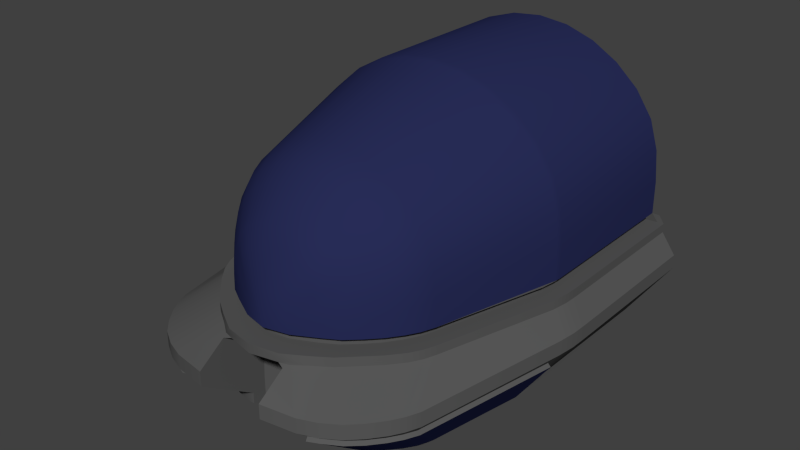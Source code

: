 # Source: Cockpit.blend  (saved by Blender 2.79.0; exported with 4.5.12 LTS)
import bpy
from mathutils import Matrix  # noqa: F401  (used for matrix-valued properties, if any)

bpy.ops.wm.read_factory_settings(use_empty=True)
scene = bpy.context.scene
scene.name = 'Scene'

# ---- collections
col_collection_1 = bpy.data.collections.new('Collection 1'); scene.collection.children.link(col_collection_1)

# ---- materials (node trees are filled in below, after node groups)
mat_body = bpy.data.materials.new('Body')
mat_body.alpha_threshold = 0.0
mat_body.use_transparent_shadow = False
mat_body.diffuse_color = (0.1, 0.1, 0.1, 1.0)
mat_body.specular_color = (0.0, 0.0, 0.0)
mat_body.roughness = 0.5
mat_canopy = bpy.data.materials.new('Canopy')
mat_canopy.alpha_threshold = 0.0
mat_canopy.use_transparent_shadow = False
mat_canopy.diffuse_color = (0.02078, 0.02547, 0.09463, 1.0)
mat_canopy.roughness = 0.5
mat_canopy.specular_intensity = 1.0

# ---- material node trees

# ---- world
world_world = bpy.data.worlds.new('World'); scene.world = world_world
world_world.color = (0.05088, 0.05088, 0.05088)
world_world.use_sun_shadow = False
world_world.sun_shadow_jitter_overblur = 0.0
world_world.cycles.sampling_method = 'NONE'
world_world.cycles.sample_map_resolution = 256

# ---- meshes
me_cube_001 = bpy.data.meshes.new('Cube.001')
me_cube_001.from_pydata([(-0.4948, -2.921e-06, 2.57), (-0.3857, -2.921e-06, 2.701), (-0.2433, -2.936e-06, 2.808), (-0.124, -2.936e-06, 2.872), (-0.5547, -2.921e-06, 2.444), (-0.7297, -2.874e-06, 1.721), (-0.5499, -0.03886, 2.616), (-0.4177, -0.03886, 2.76), (-0.2537, -0.03886, 2.893), (-0.1459, -0.03886, 2.957), (-0.6061, -0.03886, 2.494), (-0.7969, -0.03886, 1.721), (-0.5499, -0.0856, 2.616), (-0.4177, -0.0856, 2.76), (-0.2537, -0.0856, 2.893), (-0.6061, -0.0856, 2.494), (-0.7969, -0.0856, 1.721), (-0.1771, -0.1911, 3.109), (-0.6492, -0.1911, 2.859), (-0.528, -0.1911, 2.994), (-0.3511, -0.1952, 3.078), (-0.7129, -0.1911, 2.73), (-0.8729, -0.1911, 1.759), (-0.6253, -0.2953, 2.843), (-0.5091, -0.2932, 2.969), (-0.3737, -0.2969, 3.037), (-0.6886, -0.2987, 2.723), (-0.8729, -0.2663, 1.759), (-0.2037, -0.5148, 2.823), (-0.4928, -0.5642, 2.615), (-0.3957, -0.5418, 2.75), (-0.7969, -0.03886, 0.9083), (-0.7969, -0.0856, 0.9083), (-0.8729, -0.1911, 0.9083), (-0.8729, -0.2663, 0.9083), (-0.7297, -2.831e-06, 0.9083), (-0.7687, 0.000153, 0.9083), (-0.5475, -0.5791, 2.486), (-0.6359, -0.615, 1.759), (-0.6359, -0.6265, 0.9083), (-0.1771, -0.5148, 2.823), (-0.1771, -0.5409, 2.75), (-0.122, -0.5791, 2.27), (-0.124, -0.5661, 2.62), (-0.5071, -0.6265, 0.9083), (-0.5343, -0.615, 1.906), (-0.05417, -0.4286, 2.222), (-0.05417, -0.4286, 2.643), (-0.05417, -0.1857, 2.643), (-0.1399, -0.0856, 2.954), (-0.1668, -0.07022, 2.952), (-0.1919, -0.0856, 2.939), (-0.1771, -0.09222, 2.968), (-0.122, -0.1719, 2.651), (-0.08486, -0.165, 2.633), (-0.1399, -0.0856, 2.735), (-0.4722, -0.4024, 0.9083), (-0.5071, -0.421, 0.9083), (-0.08233, -0.4024, 2.27), (-0.122, -0.421, 2.27), (-0.08359, -0.4024, 2.615), (-0.122, -0.421, 2.632), (-0.5343, -0.421, 1.906), (-0.4993, -0.4024, 1.902), (-0.7276, -2.879e-06, 1.798), (-0.7941, -0.03886, 1.8), (-0.7941, -0.0856, 1.8), (-0.8714, -0.1911, 1.846), (-0.8714, -0.2663, 1.846), (-0.6375, -0.6139, 1.836), (-0.5295, -9.712e-05, 2.51), (-0.5828, -0.03895, 2.558), (-0.5828, -0.0857, 2.558), (-0.6858, -0.1912, 2.797), (-0.661, -0.2967, 2.785), (-0.5249, -0.5702, 2.553), (-0.4443, -2.921e-06, 2.639), (-0.4879, -0.03886, 2.692), (-0.4879, -0.0856, 2.692), (-0.5926, -0.1911, 2.931), (-0.5703, -0.2943, 2.911), (-0.4483, -0.5538, 2.687), (-0.3192, -2.929e-06, 2.763), (-0.3405, -0.03886, 2.835), (-0.3405, -0.0856, 2.835), (-0.4443, -0.1932, 3.044), (-0.4308, -0.2936, 3.015), (-0.3044, -0.5285, 2.795), (-0.5475, -0.5561, 2.486), (-0.6359, -0.592, 1.759), (-0.4191, -0.4794, 2.771), (-0.4928, -0.5371, 2.615), (-0.2595, -0.4473, 2.839), (-0.6359, -0.6035, 0.9083), (-0.6375, -0.5909, 1.836), (-0.552, -0.5172, 2.561), (-0.4758, -0.4948, 2.7), (-0.3204, -0.4604, 2.823), (-0.4624, -0.04407, 2.551), (-0.3533, -0.04407, 2.683), (-0.2109, -0.04407, 2.789), (-0.09166, -0.04407, 2.845), (-0.5223, -0.04407, 2.425), (-0.6973, -0.04407, 1.721), (-0.6973, -0.04407, 0.9083), (-0.6952, -0.04407, 1.798), (-0.4971, -0.04416, 2.491), (-0.412, -0.04407, 2.621), (-0.2869, -0.04407, 2.744), (-0.4624, -0.01136, 2.551), (-0.4723, -2.921e-06, 2.557), (-0.3533, -0.01136, 2.683), (-0.3632, -2.921e-06, 2.688), (-0.2109, -0.01136, 2.789), (-0.2208, -2.936e-06, 2.795), (-0.09166, -0.01136, 2.845), (-0.09963, -2.935e-06, 2.852), (-0.5223, -0.01136, 2.425), (-0.5322, -2.921e-06, 2.431), (-0.7087, -2.874e-06, 1.721), (-0.6973, -0.01136, 1.721), (-0.6973, -0.01136, 0.9083), (-0.7087, -2.831e-06, 0.9083), (-0.6952, -0.01136, 1.798), (-0.7066, -2.879e-06, 1.798), (-0.507, -9.712e-05, 2.497), (-0.4971, -0.01146, 2.491), (-0.4218, -2.921e-06, 2.627), (-0.412, -0.01136, 2.621), (-0.2968, -2.929e-06, 2.75), (-0.2869, -0.01136, 2.744), (-0.715, -2.883e-06, 1.883), (-0.7809, -0.03886, 1.887), (-0.7809, -0.0856, 1.887), (-0.8595, -0.1911, 1.941), (-0.8281, -0.2996, 1.979), (-0.6284, -0.6125, 1.921), (-0.6464, -0.5537, 1.963), (-0.6826, -0.04407, 1.882), (-0.694, -2.883e-06, 1.882), (-0.6826, -0.01136, 1.882), (-0.1771, -0.4578, 2.823), (-0.1771, -0.2663, 3.109), (-0.177, -0.1059, 2.944), (-0.1771, -0.1059, 2.736), (-0.1771, -0.4024, 2.75), (-0.05417, -0.3176, 2.222), (-0.05417, -0.2997, 2.236), (-0.5926, -0.2663, 2.931), (-0.528, -0.2663, 2.994), (-0.4443, -0.2683, 3.044), (-0.3511, -0.2703, 3.078), (-0.6858, -0.2664, 2.797), (-0.6492, -0.2663, 2.859), (-0.7129, -0.2663, 2.73), (-0.2037, -0.4672, 2.823), (-0.3044, -0.4854, 2.795), (-0.4483, -0.5221, 2.687), (-0.3957, -0.5062, 2.75), (-0.5249, -0.5472, 2.553), (-0.5204, -0.5087, 2.626), (-0.6284, -0.5894, 1.921), (-0.573, -0.524, 2.489), (-0.8595, -0.2663, 1.941), (-0.5897, -0.5369, 2.493), (-0.7044, -0.3123, 2.728), (-0.533, -0.5238, 2.634), (-0.6374, -0.3107, 2.852), (-0.5163, -0.3097, 2.981), (-0.4269, -0.4959, 2.783), (-0.6748, -0.3115, 2.793), (-0.5665, -0.5316, 2.568), (-0.5807, -0.3102, 2.921), (-0.4867, -0.5105, 2.71), (-0.4348, -0.3107, 3.027), (-0.3243, -0.4775, 2.836), (-0.3763, -0.3143, 3.05), (-0.2622, -0.4646, 2.851), (-0.6638, -0.5662, 1.967), (-0.8455, -0.3121, 1.983), (0.4948, -2.921e-06, 2.57), (0.3857, -2.921e-06, 2.701), (0.2433, -2.936e-06, 2.808), (0.124, -2.936e-06, 2.872), (0.0, -2.936e-06, 2.901), (0.5547, -2.921e-06, 2.444), (0.7297, -2.874e-06, 1.721), (0.5499, -0.03886, 2.616), (0.4177, -0.03886, 2.76), (0.2537, -0.03886, 2.893), (0.1459, -0.03886, 2.957), (0.6061, -0.03886, 2.494), (0.7969, -0.03886, 1.721), (0.5499, -0.0856, 2.616), (0.4177, -0.0856, 2.76), (0.2537, -0.0856, 2.893), (0.6061, -0.0856, 2.494), (0.7969, -0.0856, 1.721), (0.1771, -0.1911, 3.109), (0.0, -0.0856, 2.985), (0.0, -0.03886, 2.985), (0.6492, -0.1911, 2.859), (0.528, -0.1911, 2.994), (0.3511, -0.1952, 3.078), (0.7129, -0.1911, 2.73), (0.8729, -0.1911, 1.759), (0.6253, -0.2953, 2.843), (0.5091, -0.2932, 2.969), (0.3737, -0.2969, 3.037), (0.6886, -0.2987, 2.723), (0.8729, -0.2663, 1.759), (0.2037, -0.5148, 2.823), (0.4928, -0.5642, 2.615), (0.3957, -0.5418, 2.75), (0.7969, -0.03886, 0.9083), (0.7969, -0.0856, 0.9083), (0.8729, -0.1911, 0.9083), (0.8729, -0.2663, 0.9083), (0.7297, -2.831e-06, 0.9083), (0.7687, 0.000153, 0.9083), (0.5475, -0.5791, 2.486), (0.6359, -0.615, 1.759), (0.6359, -0.6265, 0.9083), (0.1771, -0.5148, 2.823), (0.1771, -0.5409, 2.75), (0.122, -0.5791, 2.27), (0.124, -0.5661, 2.62), (0.5071, -0.6265, 0.9083), (0.5343, -0.615, 1.906), (0.0, -0.0856, 2.735), (0.0, -0.4024, 0.9083), (0.0, -0.165, 2.633), (0.0, -0.4024, 2.615), (0.05417, -0.4286, 2.222), (0.05417, -0.4286, 2.643), (0.05417, -0.1857, 2.643), (0.0, -0.4286, 2.222), (0.0, -0.1857, 2.643), (0.1399, -0.0856, 2.954), (0.1668, -0.07022, 2.952), (0.1919, -0.0856, 2.939), (0.1771, -0.09222, 2.968), (0.122, -0.1719, 2.651), (0.08486, -0.165, 2.633), (0.1399, -0.0856, 2.735), (0.4722, -0.4024, 0.9083), (0.5071, -0.421, 0.9083), (0.08233, -0.4024, 2.27), (0.122, -0.421, 2.27), (0.08359, -0.4024, 2.615), (0.122, -0.421, 2.632), (0.5343, -0.421, 1.906), (0.4993, -0.4024, 1.902), (0.7276, -2.879e-06, 1.798), (0.7941, -0.03886, 1.8), (0.7941, -0.0856, 1.8), (0.8714, -0.1911, 1.846), (0.8714, -0.2663, 1.846), (0.6375, -0.6139, 1.836), (0.5295, -9.712e-05, 2.51), (0.5828, -0.03895, 2.558), (0.5828, -0.0857, 2.558), (0.6858, -0.1912, 2.797), (0.661, -0.2967, 2.785), (0.5249, -0.5702, 2.553), (0.4443, -2.921e-06, 2.639), (0.4879, -0.03886, 2.692), (0.4879, -0.0856, 2.692), (0.5926, -0.1911, 2.931), (0.5703, -0.2943, 2.911), (0.4483, -0.5538, 2.687), (0.3192, -2.929e-06, 2.763), (0.3405, -0.03886, 2.835), (0.3405, -0.0856, 2.835), (0.4443, -0.1932, 3.044), (0.4308, -0.2936, 3.015), (0.3044, -0.5285, 2.795), (0.5475, -0.5561, 2.486), (0.6359, -0.592, 1.759), (0.4191, -0.4794, 2.771), (0.4928, -0.5371, 2.615), (0.2595, -0.4473, 2.839), (0.6359, -0.6035, 0.9083), (0.6375, -0.5909, 1.836), (0.552, -0.5172, 2.561), (0.4758, -0.4948, 2.7), (0.3204, -0.4604, 2.823), (0.4624, -0.04407, 2.551), (0.3533, -0.04407, 2.683), (0.2109, -0.04407, 2.789), (0.09166, -0.04407, 2.845), (0.0, -0.04407, 2.86), (0.5223, -0.04407, 2.425), (0.6973, -0.04407, 1.721), (0.6973, -0.04407, 0.9083), (0.6952, -0.04407, 1.798), (0.4971, -0.04416, 2.491), (0.412, -0.04407, 2.621), (0.2869, -0.04407, 2.744), (0.4624, -0.01136, 2.551), (0.4723, -2.921e-06, 2.557), (0.3533, -0.01136, 2.683), (0.3632, -2.921e-06, 2.688), (0.2109, -0.01136, 2.789), (0.2208, -2.936e-06, 2.795), (0.09166, -0.01136, 2.845), (0.09963, -2.935e-06, 2.852), (0.0, -2.935e-06, 2.868), (0.0, -0.01136, 2.86), (0.5223, -0.01136, 2.425), (0.5322, -2.921e-06, 2.431), (0.7087, -2.874e-06, 1.721), (0.6973, -0.01136, 1.721), (0.6973, -0.01136, 0.9083), (0.7087, -2.831e-06, 0.9083), (0.6952, -0.01136, 1.798), (0.7066, -2.879e-06, 1.798), (0.507, -9.712e-05, 2.497), (0.4971, -0.01146, 2.491), (0.4218, -2.921e-06, 2.627), (0.412, -0.01136, 2.621), (0.2968, -2.929e-06, 2.75), (0.2869, -0.01136, 2.744), (0.715, -2.883e-06, 1.883), (0.7809, -0.03886, 1.887), (0.7809, -0.0856, 1.887), (0.8595, -0.1911, 1.941), (0.8281, -0.2996, 1.979), (0.6284, -0.6125, 1.921), (0.6464, -0.5537, 1.963), (0.6826, -0.04407, 1.882), (0.694, -2.883e-06, 1.882), (0.6826, -0.01136, 1.882), (0.1771, -0.4578, 2.823), (0.1771, -0.2663, 3.109), (0.177, -0.1059, 2.944), (0.1771, -0.1059, 2.736), (0.1771, -0.4024, 2.75), (0.05417, -0.3176, 2.222), (0.05417, -0.2997, 2.236), (0.0, -0.2997, 2.236), (0.0, -0.3176, 2.222), (0.5926, -0.2663, 2.931), (0.528, -0.2663, 2.994), (0.4443, -0.2683, 3.044), (0.3511, -0.2703, 3.078), (0.6858, -0.2664, 2.797), (0.6492, -0.2663, 2.859), (0.7129, -0.2663, 2.73), (0.2037, -0.4672, 2.823), (0.3044, -0.4854, 2.795), (0.4483, -0.5221, 2.687), (0.3957, -0.5062, 2.75), (0.5249, -0.5472, 2.553), (0.5204, -0.5087, 2.626), (0.6284, -0.5894, 1.921), (0.573, -0.524, 2.489), (0.8595, -0.2663, 1.941), (0.5897, -0.5369, 2.493), (0.7044, -0.3123, 2.728), (0.533, -0.5238, 2.634), (0.6374, -0.3107, 2.852), (0.5163, -0.3097, 2.981), (0.4269, -0.4959, 2.783), (0.6748, -0.3115, 2.793), (0.5665, -0.5316, 2.568), (0.5807, -0.3102, 2.921), (0.4867, -0.5105, 2.71), (0.4348, -0.3107, 3.027), (0.3243, -0.4775, 2.836), (0.3763, -0.3143, 3.05), (0.2622, -0.4646, 2.851), (0.6638, -0.5662, 1.967), (0.8455, -0.3121, 1.983)], [], [(11, 103, 105, 65), (138, 102, 10, 132), (132, 10, 15, 133), (16, 32, 31, 11), (102, 106, 71, 10), (6, 71, 106, 98), (98, 107, 77, 6), (7, 77, 107, 99), (22, 33, 32, 16), (66, 67, 22, 16), (83, 8, 14, 84), (71, 6, 12, 72), (77, 7, 13, 78), (84, 14, 20, 85), (89, 93, 34, 27), (72, 12, 18, 73), (8, 9, 50, 51, 14), (78, 13, 19, 79), (27, 34, 33, 22), (20, 17, 142, 151), (148, 153, 18, 79), (67, 68, 27, 22), (157, 81, 29, 91), (52, 51, 49), (150, 149, 19, 85), (152, 154, 21, 73), (156, 87, 30, 158), (159, 75, 37, 88), (161, 88, 37, 136), (9, 200, 199, 49, 50), (41, 81, 30, 87), (155, 141, 40, 28), (31, 32, 35, 36), (29, 81, 41, 43), (136, 37, 42, 45), (29, 43, 42), (49, 143, 52), (87, 28, 40, 41), (42, 59, 62, 45), (44, 39, 38, 45), (45, 62, 57, 44), (40, 141, 145, 41), (58, 60, 232, 230), (144, 53, 61, 145), (230, 56, 63, 58), (54, 231, 232, 60), (340, 147, 48, 237), (146, 46, 47, 48, 147), (142, 17, 52, 143), (43, 61, 59, 42), (62, 63, 56, 57), (49, 199, 229, 55), (41, 145, 61, 43), (60, 61, 53, 54), (14, 51, 52, 17, 20), (50, 49, 51), (59, 58, 63, 62), (89, 94, 69, 38), (134, 163, 68, 67), (133, 134, 67, 66), (11, 65, 66, 16), (99, 108, 83, 7), (91, 29, 75, 159), (153, 152, 73, 18), (15, 72, 73, 21), (10, 71, 72, 15), (8, 83, 108, 100), (158, 30, 81, 157), (149, 148, 79, 19), (12, 78, 79, 18), (6, 77, 78, 12), (9, 8, 100, 101), (155, 28, 87, 156), (151, 150, 85, 20), (13, 84, 85, 19), (7, 83, 84, 13), (200, 9, 101, 291), (92, 177, 176, 25), (160, 166, 173, 96), (86, 174, 168, 24), (27, 68, 94, 89), (90, 169, 175, 97), (80, 172, 167, 23), (162, 164, 171, 95), (74, 170, 165, 26), (151, 142, 141, 155), (38, 39, 93, 89), (144, 55, 54, 53), (61, 60, 58, 59), (0, 110, 125, 70), (308, 291, 101, 115), (1, 112, 127, 76), (130, 108, 99, 111), (131, 4, 118, 139), (126, 106, 102, 117), (123, 105, 103, 120), (115, 101, 100, 113), (120, 103, 104, 121), (2, 114, 129, 82), (128, 107, 98, 109), (3, 184, 307, 116), (111, 99, 107, 128), (5, 119, 122, 35), (140, 138, 105, 123), (113, 100, 108, 130), (1, 82, 129, 112), (4, 70, 125, 118), (0, 76, 127, 110), (2, 3, 116, 114), (64, 124, 119, 5), (104, 103, 11, 31), (128, 127, 112, 111), (130, 129, 114, 113), (113, 114, 116, 115), (115, 116, 307, 308), (126, 125, 110, 109), (124, 123, 120, 119), (119, 120, 121, 122), (139, 140, 123, 124), (117, 118, 125, 126), (109, 110, 127, 128), (111, 112, 129, 130), (109, 98, 106, 126), (118, 117, 140, 139), (117, 102, 138, 140), (64, 131, 139, 124), (68, 163, 161, 94), (15, 21, 134, 133), (21, 154, 163, 134), (94, 161, 136, 69), (65, 132, 133, 66), (105, 138, 132, 65), (45, 38, 69, 136), (143, 49, 55, 144), (145, 141, 142, 143, 144), (37, 75, 29, 42), (340, 341, 146, 147), (341, 236, 46, 146), (54, 55, 229, 231), (80, 148, 149, 24), (86, 150, 151, 25), (74, 152, 153, 23), (26, 154, 152, 74), (23, 153, 148, 80), (24, 149, 150, 86), (25, 151, 155, 92), (92, 155, 156, 97), (90, 158, 157, 96), (160, 91, 159, 95), (162, 88, 161, 137), (95, 159, 88, 162), (97, 156, 158, 90), (96, 157, 91, 160), (135, 163, 154, 26), (137, 161, 163, 135), (26, 165, 179, 135), (97, 175, 177, 92), (24, 168, 172, 80), (135, 179, 178, 137), (96, 173, 169, 90), (25, 176, 174, 86), (95, 171, 166, 160), (23, 167, 170, 74), (137, 178, 164, 162), (192, 254, 295, 293), (330, 324, 191, 292), (324, 325, 196, 191), (197, 192, 214, 215), (292, 191, 260, 296), (187, 287, 296, 260), (287, 187, 266, 297), (188, 288, 297, 266), (205, 197, 215, 216), (255, 197, 205, 256), (272, 273, 195, 189), (260, 261, 193, 187), (266, 267, 194, 188), (273, 274, 203, 195), (278, 210, 217, 282), (261, 262, 201, 193), (189, 195, 240, 239, 190), (267, 268, 202, 194), (210, 205, 216, 217), (203, 345, 334, 198), (342, 268, 201, 347), (256, 205, 210, 257), (351, 280, 212, 270), (241, 238, 240), (344, 274, 202, 343), (346, 262, 204, 348), (350, 352, 213, 276), (353, 277, 220, 264), (355, 328, 220, 277), (190, 239, 238, 199, 200), (224, 276, 213, 270), (349, 211, 223, 333), (214, 219, 218, 215), (212, 226, 224, 270), (328, 228, 225, 220), (212, 225, 226), (238, 241, 335), (276, 224, 223, 211), (225, 228, 251, 248), (227, 228, 221, 222), (228, 227, 246, 251), (223, 224, 337, 333), (247, 230, 232, 249), (336, 337, 250, 242), (230, 247, 252, 245), (243, 249, 232, 231), (340, 237, 235, 339), (338, 339, 235, 234, 233), (334, 335, 241, 198), (226, 225, 248, 250), (251, 246, 245, 252), (238, 244, 229, 199), (224, 226, 250, 337), (249, 243, 242, 250), (195, 203, 198, 241, 240), (239, 240, 238), (248, 251, 252, 247), (278, 221, 258, 283), (326, 256, 257, 357), (325, 255, 256, 326), (192, 197, 255, 254), (288, 188, 272, 298), (280, 353, 264, 212), (347, 201, 262, 346), (196, 204, 262, 261), (191, 196, 261, 260), (189, 289, 298, 272), (352, 351, 270, 213), (343, 202, 268, 342), (193, 201, 268, 267), (187, 193, 267, 266), (190, 290, 289, 189), (349, 350, 276, 211), (345, 203, 274, 344), (194, 202, 274, 273), (188, 194, 273, 272), (200, 291, 290, 190), (281, 208, 370, 371), (354, 285, 367, 360), (275, 207, 362, 368), (210, 278, 283, 257), (279, 286, 369, 363), (269, 206, 361, 366), (356, 284, 365, 358), (263, 209, 359, 364), (345, 349, 333, 334), (221, 278, 282, 222), (336, 242, 243, 244), (250, 248, 247, 249), (180, 259, 317, 300), (308, 305, 290, 291), (181, 265, 319, 302), (322, 301, 288, 298), (323, 331, 310, 185), (318, 309, 292, 296), (315, 312, 293, 295), (305, 303, 289, 290), (312, 313, 294, 293), (182, 271, 321, 304), (320, 299, 287, 297), (183, 306, 307, 184), (301, 320, 297, 288), (186, 218, 314, 311), (332, 315, 295, 330), (303, 322, 298, 289), (181, 302, 321, 271), (185, 310, 317, 259), (180, 300, 319, 265), (182, 304, 306, 183), (253, 186, 311, 316), (294, 214, 192, 293), (320, 301, 302, 319), (322, 303, 304, 321), (303, 305, 306, 304), (305, 308, 307, 306), (318, 299, 300, 317), (316, 311, 312, 315), (311, 314, 313, 312), (331, 316, 315, 332), (309, 318, 317, 310), (299, 320, 319, 300), (301, 322, 321, 302), (299, 318, 296, 287), (310, 331, 332, 309), (309, 332, 330, 292), (253, 316, 331, 323), (257, 283, 355, 357), (196, 325, 326, 204), (204, 326, 357, 348), (283, 258, 328, 355), (254, 255, 325, 324), (295, 254, 324, 330), (228, 328, 258, 221), (335, 336, 244, 238), (337, 336, 335, 334, 333), (220, 225, 212, 264), (340, 339, 338, 341), (341, 338, 233, 236), (243, 231, 229, 244), (269, 207, 343, 342), (275, 208, 345, 344), (263, 206, 347, 346), (209, 263, 346, 348), (206, 269, 342, 347), (207, 275, 344, 343), (208, 281, 349, 345), (281, 286, 350, 349), (279, 285, 351, 352), (354, 284, 353, 280), (356, 329, 355, 277), (284, 356, 277, 353), (286, 279, 352, 350), (285, 354, 280, 351), (327, 209, 348, 357), (329, 327, 357, 355), (209, 327, 373, 359), (286, 281, 371, 369), (207, 269, 366, 362), (327, 329, 372, 373), (285, 279, 363, 367), (208, 275, 368, 370), (284, 354, 360, 365), (206, 263, 364, 361), (329, 356, 358, 372)])
me_cube_001.polygons.foreach_set('use_smooth', [True] * 328)
_k = set([(0, 70), (0, 76), (1, 76), (1, 82), (2, 3), (2, 82), (3, 184), (4, 70), (4, 131), (5, 35), (5, 64), (6, 71), (6, 77), (7, 77), (7, 83), (8, 9), (8, 83), (9, 200), (10, 71), (10, 132), (11, 31), (11, 65), (12, 72), (12, 78), (13, 78), (13, 84), (14, 51), (14, 84), (15, 72), (15, 133), (16, 32), (16, 66), (17, 20), (18, 73), (18, 79), (19, 79), (19, 85), (20, 85), (21, 73), (21, 134), (22, 33), (22, 67), (23, 74), (23, 80), (24, 80), (24, 86), (25, 86), (26, 74), (26, 135), (27, 34), (27, 68), (28, 87), (29, 75), (29, 81), (30, 81), (30, 87), (35, 36), (37, 75), (37, 136), (38, 39), (38, 69), (41, 145), (43, 61), (49, 51), (49, 55), (49, 199), (53, 54), (53, 61), (53, 144), (54, 55), (54, 60), (54, 231), (55, 144), (55, 229), (56, 57), (56, 63), (57, 62), (58, 59), (58, 60), (58, 63), (59, 61), (59, 62), (60, 61), (62, 63), (64, 131), (65, 132), (66, 133), (67, 134), (68, 163), (69, 136), (88, 159), (88, 161), (89, 93), (89, 94), (90, 96), (90, 97), (91, 157), (91, 159), (92, 97), (94, 161), (95, 160), (95, 162), (96, 160), (98, 106), (98, 107), (99, 107), (99, 108), (100, 101), (100, 108), (101, 291), (102, 106), (102, 138), (103, 104), (103, 105), (105, 138), (109, 126), (109, 128), (110, 125), (110, 127), (111, 128), (111, 130), (112, 127), (112, 129), (113, 115), (113, 130), (114, 116), (114, 129), (115, 308), (116, 307), (117, 126), (117, 140), (118, 125), (118, 139), (119, 122), (119, 124), (120, 121), (120, 123), (123, 140), (124, 139), (137, 162), (141, 155), (142, 151), (143, 144), (144, 145), (146, 341), (147, 340), (148, 149), (148, 153), (149, 150), (150, 151), (152, 153), (152, 154), (154, 163), (155, 156), (156, 158), (157, 158), (164, 171), (164, 178), (165, 170), (165, 179), (166, 171), (166, 173), (167, 170), (167, 172), (168, 172), (168, 174), (169, 173), (169, 175), (174, 176), (175, 177), (180, 259), (180, 265), (181, 265), (181, 271), (182, 183), (182, 271), (183, 184), (185, 259), (185, 323), (186, 218), (186, 253), (187, 260), (187, 266), (188, 266), (188, 272), (189, 190), (189, 272), (190, 200), (191, 260), (191, 324), (192, 214), (192, 254), (193, 261), (193, 267), (194, 267), (194, 273), (195, 240), (195, 273), (196, 261), (196, 325), (197, 215), (197, 255), (198, 203), (199, 238), (201, 262), (201, 268), (202, 268), (202, 274), (203, 274), (204, 262), (204, 326), (205, 216), (205, 256), (206, 263), (206, 269), (207, 269), (207, 275), (208, 275), (209, 263), (209, 327), (210, 217), (210, 257), (211, 276), (212, 264), (212, 270), (213, 270), (213, 276), (218, 219), (220, 264), (220, 328), (221, 222), (221, 258), (224, 337), (226, 250), (229, 244), (231, 243), (238, 240), (238, 244), (242, 243), (242, 250), (242, 336), (243, 244), (243, 249), (244, 336), (245, 246), (245, 252), (246, 251), (247, 248), (247, 249), (247, 252), (248, 250), (248, 251), (249, 250), (251, 252), (253, 323), (254, 324), (255, 325), (256, 326), (257, 357), (258, 328), (277, 353), (277, 355), (278, 282), (278, 283), (279, 285), (279, 286), (280, 351), (280, 353), (281, 286), (283, 355), (284, 354), (284, 356), (285, 354), (287, 296), (287, 297), (288, 297), (288, 298), (289, 290), (289, 298), (290, 291), (292, 296), (292, 330), (293, 294), (293, 295), (295, 330), (299, 318), (299, 320), (300, 317), (300, 319), (301, 320), (301, 322), (302, 319), (302, 321), (303, 305), (303, 322), (304, 306), (304, 321), (305, 308), (306, 307), (309, 318), (309, 332), (310, 317), (310, 331), (311, 314), (311, 316), (312, 313), (312, 315), (315, 332), (316, 331), (329, 356), (333, 349), (334, 345), (335, 336), (336, 337), (338, 341), (339, 340), (342, 343), (342, 347), (343, 344), (344, 345), (346, 347), (346, 348), (348, 357), (349, 350), (350, 352), (351, 352), (358, 365), (358, 372), (359, 364), (359, 373), (360, 365), (360, 367), (361, 364), (361, 366), (362, 366), (362, 368), (363, 367), (363, 369), (368, 370), (369, 371)])
me_cube_001.attributes.new('sharp_edge', 'BOOLEAN', 'EDGE').data.foreach_set('value', [ (min(e.vertices), max(e.vertices)) in _k for e in me_cube_001.edges])
_uv = me_cube_001.uv_layers.new(name='UVMap')
_uv.uv.foreach_set('vector', [0.3183, 0.1372, 0.3309, 0.1122, 0.3513, 0.1218, 0.3378, 0.1462, 0.3739, 0.1329, 0.5127, 0.2129, 0.5015, 0.2403, 0.3592, 0.1556, 0.3592, 0.1556, 0.5015, 0.2403, 0.4937, 0.2489, 0.354, 0.1669, 0.3131, 0.149, 0.09955, 0.06713, 0.1044, 0.05465, 0.3183, 0.1372, 0.5127, 0.2129, 0.5297, 0.2268, 0.5129, 0.2533, 0.5015, 0.2403, 0.5241, 0.2661, 0.5129, 0.2533, 0.5297, 0.2268, 0.5467, 0.2427, 0.5467, 0.2427, 0.567, 0.2654, 0.5411, 0.2865, 0.5241, 0.2661, 0.5568, 0.3096, 0.5411, 0.2865, 0.567, 0.2654, 0.5848, 0.2911, 0.3072, 0.1839, 0.08614, 0.1022, 0.09955, 0.06713, 0.3131, 0.149, 0.3326, 0.1577, 0.3273, 0.1935, 0.3072, 0.1839, 0.3131, 0.149, 0.5687, 0.3391, 0.5762, 0.3711, 0.5635, 0.3722, 0.5559, 0.343, 0.5129, 0.2533, 0.5241, 0.2661, 0.5146, 0.274, 0.504, 0.261, 0.5411, 0.2865, 0.5568, 0.3096, 0.545, 0.3156, 0.531, 0.2939, 0.5559, 0.343, 0.5635, 0.3722, 0.5075, 0.3724, 0.5051, 0.3602, 0.2633, 0.2927, 0.043, 0.2456, 0.07871, 0.1222, 0.2997, 0.2019, 0.504, 0.261, 0.5146, 0.274, 0.4913, 0.3252, 0.4855, 0.3154, 0.5762, 0.3711, 0.5732, 0.4116, 0.5621, 0.4048, 0.5564, 0.3944, 0.5635, 0.3722, 0.531, 0.2939, 0.545, 0.3156, 0.5016, 0.3482, 0.4971, 0.3368, 0.2997, 0.2019, 0.07871, 0.1222, 0.08614, 0.1022, 0.3072, 0.1839, 0.5075, 0.3724, 0.5107, 0.3881, 0.504, 0.3906, 0.4989, 0.3745, 0.488, 0.3413, 0.4819, 0.3307, 0.4913, 0.3252, 0.4971, 0.3368, 0.3273, 0.1935, 0.3194, 0.2101, 0.2997, 0.2019, 0.3072, 0.1839, 0.4366, 0.3671, 0.4333, 0.3709, 0.4215, 0.3637, 0.4244, 0.36, 0.5478, 0.403, 0.5564, 0.3944, 0.5569, 0.4151, 0.4961, 0.3628, 0.4928, 0.3517, 0.5016, 0.3482, 0.5051, 0.3602, 0.4759, 0.3223, 0.4685, 0.313, 0.4789, 0.3046, 0.4855, 0.3154, 0.4554, 0.3864, 0.4501, 0.3885, 0.4428, 0.3773, 0.4467, 0.3746, 0.4132, 0.3541, 0.411, 0.3575, 0.399, 0.3528, 0.4009, 0.3489, 0.2995, 0.3052, 0.4009, 0.3489, 0.399, 0.3528, 0.2974, 0.3096, 0.5732, 0.4116, 0.5806, 0.4601, 0.5678, 0.4613, 0.5569, 0.4151, 0.5621, 0.4048, 0.4477, 0.4072, 0.4333, 0.3709, 0.4428, 0.3773, 0.4501, 0.3885, 0.4623, 0.4, 0.4636, 0.4045, 0.4564, 0.4026, 0.4559, 0.3999, 0.1044, 0.05465, 0.09955, 0.06713, 0.0904, 0.03738, 0.1008, 0.04135, 0.4215, 0.3637, 0.4333, 0.3709, 0.4477, 0.4072, 0.429, 0.4177, 0.2974, 0.3096, 0.399, 0.3528, 0.3703, 0.4167, 0.2898, 0.3296, 0.4215, 0.3637, 0.429, 0.4177, 0.3703, 0.4167, 0.5569, 0.4151, 0.5448, 0.4105, 0.5478, 0.403, 0.4501, 0.3885, 0.4559, 0.3999, 0.4564, 0.4026, 0.4477, 0.4072, 0.3703, 0.4167, 0.3599, 0.4519, 0.2688, 0.3736, 0.2898, 0.3296, 0.03401, 0.2871, 0.04163, 0.2516, 0.2618, 0.2984, 0.2898, 0.3296, 0.2898, 0.3296, 0.2688, 0.3736, 0.02508, 0.3418, 0.03401, 0.2871, 0.4564, 0.4026, 0.4636, 0.4045, 0.4662, 0.4197, 0.4477, 0.4072, 0.3605, 0.4616, 0.4467, 0.4521, 0.4484, 0.4729, 0.009472, 0.5155, 0.5082, 0.4392, 0.4947, 0.45, 0.4469, 0.4422, 0.4662, 0.4197, 0.009472, 0.5155, 0.02353, 0.352, 0.2675, 0.3819, 0.3605, 0.4616, 0.4948, 0.4563, 0.4955, 0.4684, 0.4484, 0.4729, 0.4467, 0.4521, 0.7681, 0.04595, 0.7794, 0.04555, 0.7801, 0.1382, 0.766, 0.1382, 0.7782, 0.04087, 0.7887, 0.01463, 0.847, 0.108, 0.7801, 0.1382, 0.7794, 0.04555, 0.504, 0.3906, 0.5107, 0.3881, 0.5478, 0.403, 0.5448, 0.4105, 0.429, 0.4177, 0.4469, 0.4422, 0.3599, 0.4519, 0.3703, 0.4167, 0.2688, 0.3736, 0.2675, 0.3819, 0.02353, 0.352, 0.02508, 0.3418, 0.5569, 0.4151, 0.5678, 0.4613, 0.5166, 0.4663, 0.5118, 0.4449, 0.4477, 0.4072, 0.4662, 0.4197, 0.4469, 0.4422, 0.429, 0.4177, 0.4467, 0.4521, 0.4469, 0.4422, 0.4947, 0.45, 0.4948, 0.4563, 0.5635, 0.3722, 0.5564, 0.3944, 0.5478, 0.403, 0.5107, 0.3881, 0.5075, 0.3724, 0.5621, 0.4048, 0.5569, 0.4151, 0.5564, 0.3944, 0.3599, 0.4519, 0.3605, 0.4616, 0.2675, 0.3819, 0.2688, 0.3736, 0.2633, 0.2927, 0.2812, 0.2979, 0.2794, 0.303, 0.2618, 0.2984, 0.3484, 0.2042, 0.34, 0.22, 0.3194, 0.2101, 0.3273, 0.1935, 0.354, 0.1669, 0.3484, 0.2042, 0.3273, 0.1935, 0.3326, 0.1577, 0.3183, 0.1372, 0.3378, 0.1462, 0.3326, 0.1577, 0.3131, 0.149, 0.5848, 0.2911, 0.6013, 0.3227, 0.5687, 0.3391, 0.5568, 0.3096, 0.4244, 0.36, 0.4215, 0.3637, 0.411, 0.3575, 0.4132, 0.3541, 0.4819, 0.3307, 0.4759, 0.3223, 0.4855, 0.3154, 0.4913, 0.3252, 0.4937, 0.2489, 0.504, 0.261, 0.4855, 0.3154, 0.4789, 0.3046, 0.5015, 0.2403, 0.5129, 0.2533, 0.504, 0.261, 0.4937, 0.2489, 0.5762, 0.3711, 0.5687, 0.3391, 0.6013, 0.3227, 0.6136, 0.3565, 0.4467, 0.3746, 0.4428, 0.3773, 0.4333, 0.3709, 0.4366, 0.3671, 0.4928, 0.3517, 0.488, 0.3413, 0.4971, 0.3368, 0.5016, 0.3482, 0.5146, 0.274, 0.531, 0.2939, 0.4971, 0.3368, 0.4913, 0.3252, 0.5241, 0.2661, 0.5411, 0.2865, 0.531, 0.2939, 0.5146, 0.274, 0.5732, 0.4116, 0.5762, 0.3711, 0.6136, 0.3565, 0.6262, 0.4122, 0.4623, 0.4, 0.4559, 0.3999, 0.4501, 0.3885, 0.4554, 0.3864, 0.4989, 0.3745, 0.4961, 0.3628, 0.5051, 0.3602, 0.5075, 0.3724, 0.545, 0.3156, 0.5559, 0.343, 0.5051, 0.3602, 0.5016, 0.3482, 0.5568, 0.3096, 0.5687, 0.3391, 0.5559, 0.343, 0.545, 0.3156, 0.5806, 0.4601, 0.5732, 0.4116, 0.6262, 0.4122, 0.6306, 0.4552, 0.4651, 0.3912, 0.4659, 0.3881, 0.4895, 0.3714, 0.4929, 0.3728, 0.4281, 0.3539, 0.4301, 0.3507, 0.4422, 0.3589, 0.4402, 0.3617, 0.4917, 0.3639, 0.4893, 0.3647, 0.4858, 0.3547, 0.4881, 0.3536, 0.2997, 0.2019, 0.3194, 0.2101, 0.2812, 0.2979, 0.2633, 0.2927, 0.4509, 0.3706, 0.453, 0.3684, 0.4619, 0.3815, 0.4595, 0.3836, 0.4833, 0.3439, 0.481, 0.3453, 0.4748, 0.3356, 0.4772, 0.3339, 0.4033, 0.3422, 0.405, 0.3378, 0.418, 0.3443, 0.4164, 0.3477, 0.4711, 0.3261, 0.4688, 0.3282, 0.4609, 0.3208, 0.4636, 0.3175, 0.4989, 0.3745, 0.504, 0.3906, 0.4636, 0.4045, 0.4623, 0.4, 0.2618, 0.2984, 0.04163, 0.2516, 0.043, 0.2456, 0.2633, 0.2927, 0.5082, 0.4392, 0.5118, 0.4449, 0.4948, 0.4563, 0.4947, 0.45, 0.4469, 0.4422, 0.4467, 0.4521, 0.3605, 0.4616, 0.3599, 0.4519, 0.5645, 0.2233, 0.5585, 0.2304, 0.5403, 0.2145, 0.546, 0.2079, 0.6462, 0.4537, 0.6306, 0.4552, 0.6262, 0.4122, 0.6406, 0.4095, 0.6066, 0.2725, 0.5999, 0.2803, 0.5805, 0.2535, 0.5868, 0.246, 0.6135, 0.3171, 0.6013, 0.3227, 0.5848, 0.2911, 0.5953, 0.2847, 0.3816, 0.1143, 0.5268, 0.1957, 0.5214, 0.2014, 0.3798, 0.12, 0.5367, 0.2185, 0.5297, 0.2268, 0.5127, 0.2129, 0.5183, 0.2051, 0.3554, 0.1131, 0.3513, 0.1218, 0.3309, 0.1122, 0.3346, 0.1037, 0.6406, 0.4095, 0.6262, 0.4122, 0.6136, 0.3565, 0.6264, 0.3526, 0.3346, 0.1037, 0.3309, 0.1122, 0.1146, 0.02803, 0.118, 0.01934, 0.6388, 0.3398, 0.6317, 0.3483, 0.6186, 0.3126, 0.6257, 0.3044, 0.5763, 0.2579, 0.567, 0.2654, 0.5467, 0.2427, 0.5547, 0.2346, 0.6565, 0.3956, 0.6675, 0.4517, 0.6526, 0.4531, 0.6465, 0.4057, 0.5953, 0.2847, 0.5848, 0.2911, 0.567, 0.2654, 0.5763, 0.2579, 0.3386, 0.09378, 0.3364, 0.09941, 0.1197, 0.01505, 0.1219, 0.009472, 0.3782, 0.1244, 0.3739, 0.1329, 0.3513, 0.1218, 0.3554, 0.1131, 0.6264, 0.3526, 0.6136, 0.3565, 0.6013, 0.3227, 0.6135, 0.3171, 0.6066, 0.2725, 0.6257, 0.3044, 0.6186, 0.3126, 0.5999, 0.2803, 0.5268, 0.1957, 0.546, 0.2079, 0.5403, 0.2145, 0.5214, 0.2014, 0.5645, 0.2233, 0.5868, 0.246, 0.5805, 0.2535, 0.5585, 0.2304, 0.6388, 0.3398, 0.6565, 0.3956, 0.6465, 0.4057, 0.6317, 0.3483, 0.3594, 0.1028, 0.3572, 0.1086, 0.3364, 0.09941, 0.3386, 0.09378, 0.1146, 0.02803, 0.3309, 0.1122, 0.3183, 0.1372, 0.1044, 0.05465, 0.5763, 0.2579, 0.5805, 0.2535, 0.5999, 0.2803, 0.5953, 0.2847, 0.6135, 0.3171, 0.6186, 0.3126, 0.6317, 0.3483, 0.6264, 0.3526, 0.6264, 0.3526, 0.6317, 0.3483, 0.6465, 0.4057, 0.6406, 0.4095, 0.6406, 0.4095, 0.6465, 0.4057, 0.6526, 0.4531, 0.6462, 0.4537, 0.5367, 0.2185, 0.5403, 0.2145, 0.5585, 0.2304, 0.5547, 0.2346, 0.3572, 0.1086, 0.3554, 0.1131, 0.3346, 0.1037, 0.3364, 0.09941, 0.3364, 0.09941, 0.3346, 0.1037, 0.118, 0.01934, 0.1197, 0.01505, 0.3798, 0.12, 0.3782, 0.1244, 0.3554, 0.1131, 0.3572, 0.1086, 0.5183, 0.2051, 0.5214, 0.2014, 0.5403, 0.2145, 0.5367, 0.2185, 0.5547, 0.2346, 0.5585, 0.2304, 0.5805, 0.2535, 0.5763, 0.2579, 0.5953, 0.2847, 0.5999, 0.2803, 0.6186, 0.3126, 0.6135, 0.3171, 0.5547, 0.2346, 0.5467, 0.2427, 0.5297, 0.2268, 0.5367, 0.2185, 0.5214, 0.2014, 0.5183, 0.2051, 0.3782, 0.1244, 0.3798, 0.12, 0.5183, 0.2051, 0.5127, 0.2129, 0.3739, 0.1329, 0.3782, 0.1244, 0.3594, 0.1028, 0.3816, 0.1143, 0.3798, 0.12, 0.3572, 0.1086, 0.3194, 0.2101, 0.34, 0.22, 0.2995, 0.3052, 0.2812, 0.2979, 0.4937, 0.2489, 0.4789, 0.3046, 0.3484, 0.2042, 0.354, 0.1669, 0.4789, 0.3046, 0.4685, 0.313, 0.34, 0.22, 0.3484, 0.2042, 0.2812, 0.2979, 0.2995, 0.3052, 0.2974, 0.3096, 0.2794, 0.303, 0.3378, 0.1462, 0.3592, 0.1556, 0.354, 0.1669, 0.3326, 0.1577, 0.3513, 0.1218, 0.3739, 0.1329, 0.3592, 0.1556, 0.3378, 0.1462, 0.2898, 0.3296, 0.2618, 0.2984, 0.2794, 0.303, 0.2974, 0.3096, 0.5448, 0.4105, 0.5569, 0.4151, 0.5118, 0.4449, 0.5082, 0.4392, 0.4662, 0.4197, 0.4636, 0.4045, 0.504, 0.3906, 0.5448, 0.4105, 0.5082, 0.4392, 0.399, 0.3528, 0.411, 0.3575, 0.4215, 0.3637, 0.3703, 0.4167, 0.7681, 0.04595, 0.7683, 0.04111, 0.7782, 0.04087, 0.7794, 0.04555, 0.7683, 0.04111, 0.769, 0.009472, 0.7887, 0.01463, 0.7782, 0.04087, 0.4948, 0.4563, 0.5118, 0.4449, 0.5166, 0.4663, 0.4955, 0.4684, 0.4833, 0.3439, 0.488, 0.3413, 0.4928, 0.3517, 0.4881, 0.3536, 0.4917, 0.3639, 0.4961, 0.3628, 0.4989, 0.3745, 0.4929, 0.3728, 0.4711, 0.3261, 0.4759, 0.3223, 0.4819, 0.3307, 0.4772, 0.3339, 0.4636, 0.3175, 0.4685, 0.313, 0.4759, 0.3223, 0.4711, 0.3261, 0.4772, 0.3339, 0.4819, 0.3307, 0.488, 0.3413, 0.4833, 0.3439, 0.4881, 0.3536, 0.4928, 0.3517, 0.4961, 0.3628, 0.4917, 0.3639, 0.4929, 0.3728, 0.4989, 0.3745, 0.4623, 0.4, 0.4651, 0.3912, 0.4651, 0.3912, 0.4623, 0.4, 0.4554, 0.3864, 0.4595, 0.3836, 0.4509, 0.3706, 0.4467, 0.3746, 0.4366, 0.3671, 0.4402, 0.3617, 0.4281, 0.3539, 0.4244, 0.36, 0.4132, 0.3541, 0.4164, 0.3477, 0.4033, 0.3422, 0.4009, 0.3489, 0.2995, 0.3052, 0.3104, 0.301, 0.4164, 0.3477, 0.4132, 0.3541, 0.4009, 0.3489, 0.4033, 0.3422, 0.4595, 0.3836, 0.4554, 0.3864, 0.4467, 0.3746, 0.4509, 0.3706, 0.4402, 0.3617, 0.4366, 0.3671, 0.4244, 0.36, 0.4281, 0.3539, 0.344, 0.234, 0.34, 0.22, 0.4685, 0.313, 0.4636, 0.3175, 0.3104, 0.301, 0.2995, 0.3052, 0.34, 0.22, 0.344, 0.234, 0.4636, 0.3175, 0.4609, 0.3208, 0.3472, 0.2414, 0.344, 0.234, 0.4595, 0.3836, 0.4619, 0.3815, 0.4659, 0.3881, 0.4651, 0.3912, 0.4881, 0.3536, 0.4858, 0.3547, 0.481, 0.3453, 0.4833, 0.3439, 0.344, 0.234, 0.3472, 0.2414, 0.3158, 0.299, 0.3104, 0.301, 0.4402, 0.3617, 0.4422, 0.3589, 0.453, 0.3684, 0.4509, 0.3706, 0.4929, 0.3728, 0.4895, 0.3714, 0.4893, 0.3647, 0.4917, 0.3639, 0.4164, 0.3477, 0.418, 0.3443, 0.4301, 0.3507, 0.4281, 0.3539, 0.4772, 0.3339, 0.4748, 0.3356, 0.4688, 0.3282, 0.4711, 0.3261, 0.3104, 0.301, 0.3158, 0.299, 0.405, 0.3378, 0.4033, 0.3422, 0.3853, 0.8274, 0.4027, 0.8148, 0.4206, 0.8362, 0.4024, 0.8495, 0.4407, 0.8209, 0.4219, 0.8015, 0.5453, 0.691, 0.5615, 0.7157, 0.4219, 0.8015, 0.4146, 0.7914, 0.5359, 0.684, 0.5453, 0.691, 0.3779, 0.8169, 0.3853, 0.8274, 0.1912, 0.9496, 0.1841, 0.9382, 0.5615, 0.7157, 0.5453, 0.691, 0.5539, 0.676, 0.5756, 0.6988, 0.5624, 0.6613, 0.5892, 0.68, 0.5756, 0.6988, 0.5539, 0.676, 0.5892, 0.68, 0.5624, 0.6613, 0.5752, 0.6381, 0.6047, 0.6537, 0.5862, 0.6124, 0.6173, 0.6251, 0.6047, 0.6537, 0.5752, 0.6381, 0.3654, 0.7837, 0.3779, 0.8169, 0.1841, 0.9382, 0.1642, 0.9064, 0.3954, 0.8045, 0.3779, 0.8169, 0.3654, 0.7837, 0.3833, 0.7704, 0.5922, 0.5811, 0.5788, 0.5798, 0.5807, 0.5496, 0.5934, 0.5482, 0.5539, 0.676, 0.5437, 0.6702, 0.5516, 0.6554, 0.5624, 0.6613, 0.5752, 0.6381, 0.5639, 0.6327, 0.5735, 0.6087, 0.5862, 0.6124, 0.5788, 0.5798, 0.5258, 0.5727, 0.5257, 0.5602, 0.5807, 0.5496, 0.3014, 0.6853, 0.3546, 0.7675, 0.153, 0.8882, 0.09428, 0.774, 0.5437, 0.6702, 0.5151, 0.6203, 0.5189, 0.6097, 0.5516, 0.6554, 0.5934, 0.5482, 0.5807, 0.5496, 0.5695, 0.5292, 0.5731, 0.518, 0.5826, 0.5091, 0.5639, 0.6327, 0.5224, 0.5971, 0.5246, 0.5851, 0.5735, 0.6087, 0.3546, 0.7675, 0.3654, 0.7837, 0.1642, 0.9064, 0.153, 0.8882, 0.5257, 0.5602, 0.5169, 0.5598, 0.5188, 0.543, 0.5259, 0.5442, 0.5126, 0.5944, 0.5224, 0.5971, 0.5189, 0.6097, 0.5086, 0.6061, 0.3833, 0.7704, 0.3654, 0.7837, 0.3546, 0.7675, 0.3723, 0.7556, 0.4572, 0.579, 0.4465, 0.5883, 0.443, 0.5853, 0.4532, 0.576, 0.5594, 0.5224, 0.566, 0.5089, 0.5695, 0.5292, 0.5164, 0.5718, 0.5258, 0.5727, 0.5246, 0.5851, 0.5153, 0.5834, 0.5044, 0.6155, 0.5151, 0.6203, 0.5107, 0.6322, 0.4988, 0.6261, 0.4719, 0.5565, 0.4657, 0.5698, 0.4613, 0.5679, 0.4663, 0.5554, 0.4367, 0.5963, 0.4257, 0.6038, 0.423, 0.6003, 0.4339, 0.5934, 0.3345, 0.6662, 0.3317, 0.6622, 0.423, 0.6003, 0.4257, 0.6038, 0.5826, 0.5091, 0.5731, 0.518, 0.566, 0.5089, 0.5678, 0.4613, 0.5806, 0.4601, 0.4603, 0.5375, 0.4663, 0.5554, 0.4613, 0.5679, 0.4532, 0.576, 0.476, 0.5419, 0.4698, 0.5432, 0.4698, 0.5404, 0.4764, 0.5372, 0.1912, 0.9496, 0.1903, 0.9633, 0.1808, 0.9692, 0.1841, 0.9382, 0.443, 0.5853, 0.44, 0.5309, 0.4603, 0.5375, 0.4532, 0.576, 0.3317, 0.6622, 0.3204, 0.644, 0.3826, 0.5432, 0.423, 0.6003, 0.443, 0.5853, 0.3826, 0.5432, 0.44, 0.5309, 0.566, 0.5089, 0.5594, 0.5224, 0.555, 0.5157, 0.4663, 0.5554, 0.4603, 0.5375, 0.4698, 0.5404, 0.4698, 0.5432, 0.3826, 0.5432, 0.3204, 0.644, 0.2913, 0.6049, 0.3656, 0.5106, 0.07748, 0.735, 0.3204, 0.644, 0.2989, 0.6801, 0.09178, 0.7684, 0.3204, 0.644, 0.07748, 0.735, 0.05819, 0.683, 0.2913, 0.6049, 0.4698, 0.5404, 0.4603, 0.5375, 0.4761, 0.5217, 0.4764, 0.5372, 0.3643, 0.501, 0.009472, 0.5155, 0.4484, 0.4729, 0.4507, 0.4937, 0.5136, 0.4946, 0.4761, 0.5217, 0.4528, 0.5034, 0.4982, 0.4866, 0.009472, 0.5155, 0.3643, 0.501, 0.2884, 0.5971, 0.05472, 0.6733, 0.4971, 0.4804, 0.4507, 0.4937, 0.4484, 0.4729, 0.4955, 0.4684, 0.7681, 0.04595, 0.766, 0.1382, 0.7519, 0.1375, 0.7569, 0.04503, 0.7583, 0.0404, 0.7569, 0.04503, 0.7519, 0.1375, 0.6865, 0.1042, 0.749, 0.01371, 0.5188, 0.543, 0.555, 0.5157, 0.5594, 0.5224, 0.5259, 0.5442, 0.44, 0.5309, 0.3826, 0.5432, 0.3656, 0.5106, 0.4528, 0.5034, 0.2913, 0.6049, 0.05819, 0.683, 0.05472, 0.6733, 0.2884, 0.5971, 0.566, 0.5089, 0.516, 0.4883, 0.5166, 0.4663, 0.5678, 0.4613, 0.4603, 0.5375, 0.44, 0.5309, 0.4528, 0.5034, 0.4761, 0.5217, 0.4507, 0.4937, 0.4971, 0.4804, 0.4982, 0.4866, 0.4528, 0.5034, 0.5807, 0.5496, 0.5257, 0.5602, 0.5259, 0.5442, 0.5594, 0.5224, 0.5695, 0.5292, 0.5731, 0.518, 0.5695, 0.5292, 0.566, 0.5089, 0.3656, 0.5106, 0.2913, 0.6049, 0.2884, 0.5971, 0.3643, 0.501, 0.3014, 0.6853, 0.2989, 0.6801, 0.3153, 0.6722, 0.318, 0.6768, 0.4019, 0.7559, 0.3833, 0.7704, 0.3723, 0.7556, 0.3906, 0.742, 0.4146, 0.7914, 0.3954, 0.8045, 0.3833, 0.7704, 0.4019, 0.7559, 0.3853, 0.8274, 0.3779, 0.8169, 0.3954, 0.8045, 0.4027, 0.8148, 0.6173, 0.6251, 0.5862, 0.6124, 0.5922, 0.5811, 0.6273, 0.591, 0.4465, 0.5883, 0.4367, 0.5963, 0.4339, 0.5934, 0.443, 0.5853, 0.5086, 0.6061, 0.5189, 0.6097, 0.5151, 0.6203, 0.5044, 0.6155, 0.5359, 0.684, 0.5107, 0.6322, 0.5151, 0.6203, 0.5437, 0.6702, 0.5453, 0.691, 0.5359, 0.684, 0.5437, 0.6702, 0.5539, 0.676, 0.5934, 0.5482, 0.633, 0.5554, 0.6273, 0.591, 0.5922, 0.5811, 0.4657, 0.5698, 0.4572, 0.579, 0.4532, 0.576, 0.4613, 0.5679, 0.5153, 0.5834, 0.5246, 0.5851, 0.5224, 0.5971, 0.5126, 0.5944, 0.5516, 0.6554, 0.5189, 0.6097, 0.5224, 0.5971, 0.5639, 0.6327, 0.5624, 0.6613, 0.5516, 0.6554, 0.5639, 0.6327, 0.5752, 0.6381, 0.5826, 0.5091, 0.6346, 0.4984, 0.633, 0.5554, 0.5934, 0.5482, 0.476, 0.5419, 0.4719, 0.5565, 0.4663, 0.5554, 0.4698, 0.5432, 0.5169, 0.5598, 0.5257, 0.5602, 0.5258, 0.5727, 0.5164, 0.5718, 0.5735, 0.6087, 0.5246, 0.5851, 0.5258, 0.5727, 0.5788, 0.5798, 0.5862, 0.6124, 0.5735, 0.6087, 0.5788, 0.5798, 0.5922, 0.5811, 0.5806, 0.4601, 0.6306, 0.4552, 0.6346, 0.4984, 0.5826, 0.5091, 0.4805, 0.5499, 0.5113, 0.5626, 0.5083, 0.5647, 0.4819, 0.5528, 0.4513, 0.5937, 0.4618, 0.5837, 0.4643, 0.586, 0.4539, 0.5964, 0.5118, 0.5716, 0.5103, 0.5824, 0.5078, 0.5818, 0.5093, 0.5713, 0.3546, 0.7675, 0.3014, 0.6853, 0.318, 0.6768, 0.3723, 0.7556, 0.4706, 0.5728, 0.4765, 0.5584, 0.4792, 0.56, 0.4731, 0.5746, 0.5075, 0.5929, 0.5034, 0.6038, 0.5007, 0.6026, 0.5049, 0.5919, 0.4293, 0.6099, 0.441, 0.602, 0.4433, 0.605, 0.4318, 0.6139, 0.4989, 0.6126, 0.4932, 0.6226, 0.4899, 0.6198, 0.4962, 0.611, 0.5169, 0.5598, 0.476, 0.5419, 0.4764, 0.5372, 0.5188, 0.543, 0.2989, 0.6801, 0.3014, 0.6853, 0.09428, 0.774, 0.09178, 0.7684, 0.5136, 0.4946, 0.4982, 0.4866, 0.4971, 0.4804, 0.516, 0.4883, 0.4528, 0.5034, 0.3656, 0.5106, 0.3643, 0.501, 0.4507, 0.4937, 0.6103, 0.6955, 0.5951, 0.7142, 0.5883, 0.7089, 0.6031, 0.6897, 0.6462, 0.4537, 0.6492, 0.4982, 0.6346, 0.4984, 0.6306, 0.4552, 0.6422, 0.6391, 0.6278, 0.669, 0.6202, 0.6628, 0.6341, 0.6328, 0.6404, 0.5941, 0.6288, 0.6294, 0.6173, 0.6251, 0.6273, 0.591, 0.4518, 0.8378, 0.4489, 0.8324, 0.5723, 0.7253, 0.5786, 0.7299, 0.584, 0.7056, 0.5685, 0.7224, 0.5615, 0.7157, 0.5756, 0.6988, 0.4264, 0.844, 0.4077, 0.8571, 0.4024, 0.8495, 0.4206, 0.8362, 0.6492, 0.4982, 0.6462, 0.5568, 0.633, 0.5554, 0.6346, 0.4984, 0.4077, 0.8571, 0.2114, 0.9816, 0.2064, 0.9737, 0.4024, 0.8495, 0.6609, 0.567, 0.6548, 0.6042, 0.6462, 0.5975, 0.6522, 0.56, 0.6153, 0.6593, 0.5986, 0.6863, 0.5892, 0.68, 0.6047, 0.6537, 0.6675, 0.5088, 0.6557, 0.5008, 0.6526, 0.4531, 0.6675, 0.4517, 0.6288, 0.6294, 0.6153, 0.6593, 0.6047, 0.6537, 0.6173, 0.6251, 0.4136, 0.8661, 0.2171, 0.9905, 0.2139, 0.9855, 0.4103, 0.861, 0.4465, 0.8284, 0.4264, 0.844, 0.4206, 0.8362, 0.4407, 0.8209, 0.6462, 0.5568, 0.6404, 0.5941, 0.6273, 0.591, 0.633, 0.5554, 0.6422, 0.6391, 0.6341, 0.6328, 0.6462, 0.5975, 0.6548, 0.6042, 0.5786, 0.7299, 0.5723, 0.7253, 0.5883, 0.7089, 0.5951, 0.7142, 0.6103, 0.6955, 0.6031, 0.6897, 0.6202, 0.6628, 0.6278, 0.669, 0.6609, 0.567, 0.6522, 0.56, 0.6557, 0.5008, 0.6675, 0.5088, 0.4322, 0.8532, 0.4136, 0.8661, 0.4103, 0.861, 0.429, 0.848, 0.2064, 0.9737, 0.1912, 0.9496, 0.3853, 0.8274, 0.4024, 0.8495, 0.6153, 0.6593, 0.6288, 0.6294, 0.6341, 0.6328, 0.6202, 0.6628, 0.6404, 0.5941, 0.6462, 0.5568, 0.6522, 0.56, 0.6462, 0.5975, 0.6462, 0.5568, 0.6492, 0.4982, 0.6557, 0.5008, 0.6522, 0.56, 0.6492, 0.4982, 0.6462, 0.4537, 0.6526, 0.4531, 0.6557, 0.5008, 0.584, 0.7056, 0.5986, 0.6863, 0.6031, 0.6897, 0.5883, 0.7089, 0.429, 0.848, 0.4103, 0.861, 0.4077, 0.8571, 0.4264, 0.844, 0.4103, 0.861, 0.2139, 0.9855, 0.2114, 0.9816, 0.4077, 0.8571, 0.4489, 0.8324, 0.429, 0.848, 0.4264, 0.844, 0.4465, 0.8284, 0.5685, 0.7224, 0.584, 0.7056, 0.5883, 0.7089, 0.5723, 0.7253, 0.5986, 0.6863, 0.6153, 0.6593, 0.6202, 0.6628, 0.6031, 0.6897, 0.6288, 0.6294, 0.6404, 0.5941, 0.6462, 0.5975, 0.6341, 0.6328, 0.5986, 0.6863, 0.584, 0.7056, 0.5756, 0.6988, 0.5892, 0.68, 0.5723, 0.7253, 0.4489, 0.8324, 0.4465, 0.8284, 0.5685, 0.7224, 0.5685, 0.7224, 0.4465, 0.8284, 0.4407, 0.8209, 0.5615, 0.7157, 0.4322, 0.8532, 0.429, 0.848, 0.4489, 0.8324, 0.4518, 0.8378, 0.3723, 0.7556, 0.318, 0.6768, 0.3345, 0.6662, 0.3906, 0.742, 0.5359, 0.684, 0.4146, 0.7914, 0.4019, 0.7559, 0.5107, 0.6322, 0.5107, 0.6322, 0.4019, 0.7559, 0.3906, 0.742, 0.4988, 0.6261, 0.318, 0.6768, 0.3153, 0.6722, 0.3317, 0.6622, 0.3345, 0.6662, 0.4027, 0.8148, 0.3954, 0.8045, 0.4146, 0.7914, 0.4219, 0.8015, 0.4206, 0.8362, 0.4027, 0.8148, 0.4219, 0.8015, 0.4407, 0.8209, 0.3204, 0.644, 0.3317, 0.6622, 0.3153, 0.6722, 0.2989, 0.6801, 0.555, 0.5157, 0.5136, 0.4946, 0.516, 0.4883, 0.566, 0.5089, 0.4761, 0.5217, 0.5136, 0.4946, 0.555, 0.5157, 0.5188, 0.543, 0.4764, 0.5372, 0.423, 0.6003, 0.3826, 0.5432, 0.443, 0.5853, 0.4339, 0.5934, 0.7681, 0.04595, 0.7569, 0.04503, 0.7583, 0.0404, 0.7683, 0.04111, 0.7683, 0.04111, 0.7583, 0.0404, 0.749, 0.01371, 0.769, 0.009472, 0.4971, 0.4804, 0.4955, 0.4684, 0.5166, 0.4663, 0.516, 0.4883, 0.5075, 0.5929, 0.5103, 0.5824, 0.5153, 0.5834, 0.5126, 0.5944, 0.5118, 0.5716, 0.5113, 0.5626, 0.5169, 0.5598, 0.5164, 0.5718, 0.4989, 0.6126, 0.5034, 0.6038, 0.5086, 0.6061, 0.5044, 0.6155, 0.4932, 0.6226, 0.4989, 0.6126, 0.5044, 0.6155, 0.4988, 0.6261, 0.5034, 0.6038, 0.5075, 0.5929, 0.5126, 0.5944, 0.5086, 0.6061, 0.5103, 0.5824, 0.5118, 0.5716, 0.5164, 0.5718, 0.5153, 0.5834, 0.5113, 0.5626, 0.4805, 0.5499, 0.476, 0.5419, 0.5169, 0.5598, 0.4805, 0.5499, 0.4765, 0.5584, 0.4719, 0.5565, 0.476, 0.5419, 0.4706, 0.5728, 0.4618, 0.5837, 0.4572, 0.579, 0.4657, 0.5698, 0.4513, 0.5937, 0.441, 0.602, 0.4367, 0.5963, 0.4465, 0.5883, 0.4293, 0.6099, 0.346, 0.6682, 0.3345, 0.6662, 0.4257, 0.6038, 0.441, 0.602, 0.4293, 0.6099, 0.4257, 0.6038, 0.4367, 0.5963, 0.4765, 0.5584, 0.4706, 0.5728, 0.4657, 0.5698, 0.4719, 0.5565, 0.4618, 0.5837, 0.4513, 0.5937, 0.4465, 0.5883, 0.4572, 0.579, 0.3919, 0.7275, 0.4932, 0.6226, 0.4988, 0.6261, 0.3906, 0.742, 0.346, 0.6682, 0.3919, 0.7275, 0.3906, 0.742, 0.3345, 0.6662, 0.4932, 0.6226, 0.3919, 0.7275, 0.3936, 0.7196, 0.4899, 0.6198, 0.4765, 0.5584, 0.4805, 0.5499, 0.4819, 0.5528, 0.4792, 0.56, 0.5103, 0.5824, 0.5075, 0.5929, 0.5049, 0.5919, 0.5078, 0.5818, 0.3919, 0.7275, 0.346, 0.6682, 0.3517, 0.6691, 0.3936, 0.7196, 0.4618, 0.5837, 0.4706, 0.5728, 0.4731, 0.5746, 0.4643, 0.586, 0.5113, 0.5626, 0.5118, 0.5716, 0.5093, 0.5713, 0.5083, 0.5647, 0.441, 0.602, 0.4513, 0.5937, 0.4539, 0.5964, 0.4433, 0.605, 0.5034, 0.6038, 0.4989, 0.6126, 0.4962, 0.611, 0.5007, 0.6026, 0.346, 0.6682, 0.4293, 0.6099, 0.4318, 0.6139, 0.3517, 0.6691])
me_cube_001.materials.append(mat_body)
me_cube_001.use_remesh_preserve_volume = False
me_cube_001.use_remesh_preserve_attributes = False
me_cube_001.use_mirror_vertex_groups = False
me_cube_001.update()
me_cube_000 = bpy.data.meshes.new('Cube.000')
me_cube_000.from_pydata([(-0.5897, -0.5369, 2.493), (-0.7044, -0.3123, 2.728), (-0.533, -0.5238, 2.634), (-0.6374, -0.3107, 2.852), (-0.5163, -0.3097, 2.981), (-0.4269, -0.4959, 2.783), (-0.6748, -0.3115, 2.793), (-0.5665, -0.5316, 2.568), (-0.5807, -0.3102, 2.921), (-0.4867, -0.5105, 2.71), (-0.4348, -0.3107, 3.027), (-0.3243, -0.4775, 2.836), (-0.3763, -0.3143, 3.05), (-0.2622, -0.4646, 2.851), (-0.6638, -0.5662, 1.967), (-0.8455, -0.3121, 1.983), (0.5897, -0.5369, 2.493), (0.7044, -0.3123, 2.728), (0.533, -0.5238, 2.634), (0.6374, -0.3107, 2.852), (0.5163, -0.3097, 2.981), (0.4269, -0.4959, 2.783), (0.6748, -0.3115, 2.793), (0.5665, -0.5316, 2.568), (0.5807, -0.3102, 2.921), (0.4867, -0.5105, 2.71), (0.4348, -0.3107, 3.027), (0.3243, -0.4775, 2.836), (0.3763, -0.3143, 3.05), (0.2622, -0.4646, 2.851), (0.6638, -0.5662, 1.967), (0.8455, -0.3121, 1.983), (-0.4948, -2.921e-06, 2.57), (-0.4926, 0.1196, 2.57), (-0.3828, 0.09657, 2.701), (-0.2401, 0.06652, 2.808), (-0.122, 0.03391, 2.872), (-0.4803, 0.2346, 2.57), (-0.371, 0.1894, 2.701), (-0.2297, 0.1305, 2.808), (-0.1158, 0.06652, 2.872), (-0.4499, 0.3406, 2.57), (-0.3463, 0.275, 2.701), (-0.211, 0.1894, 2.808), (-0.1054, 0.09657, 2.872), (-0.3949, 0.4335, 2.57), (-0.3045, 0.35, 2.701), (-0.2027, 0.2411, 2.808), (-0.09098, 0.1229, 2.872), (-0.3148, 0.5097, 2.57), (-0.2451, 0.4116, 2.701), (-0.1662, 0.2835, 2.808), (-0.07267, 0.1445, 2.872), (-0.2169, 0.5664, 2.57), (-0.1725, 0.4573, 2.701), (-0.1216, 0.315, 2.808), (-0.05096, 0.1606, 2.872), (-0.1106, 0.6013, 2.57), (-0.08924, 0.4855, 2.701), (-0.07035, 0.3344, 2.808), (-0.02654, 0.1705, 2.872), (-0.3857, -2.921e-06, 2.701), (-0.2433, -2.936e-06, 2.808), (-0.124, -2.936e-06, 2.872), (-0.5529, 0.1326, 2.444), (-0.54, 0.26, 2.444), (-0.5058, 0.3775, 2.444), (-0.4425, 0.4804, 2.444), (-0.349, 0.5649, 2.444), (-0.2404, 0.6277, 2.444), (-0.1225, 0.6664, 2.444), (-0.5547, -2.921e-06, 2.444), (-0.7297, -2.877e-06, 1.769), (-0.7289, 0.1714, 1.769), (-0.7138, 0.3363, 1.769), (-0.6666, 0.4882, 1.769), (-0.5745, 0.6214, 1.769), (-0.4514, 0.7307, 1.769), (-0.3109, 0.8119, 1.769), (-0.1585, 0.8619, 1.769), (-0.7297, -2.831e-06, 0.9083), (-0.7289, 0.1714, 0.9083), (-0.7138, 0.3363, 0.9083), (-0.6666, 0.4882, 0.9083), (-0.5745, 0.6214, 0.9083), (-0.4514, 0.7307, 0.9083), (-0.3109, 0.8119, 0.9083), (-0.1585, 0.8619, 0.9083), (-0.16, 0.8535, 1.798), (-0.3109, 0.8039, 1.798), (-0.5719, 0.6153, 1.798), (-0.6627, 0.4834, 1.798), (-0.7244, 0.1698, 1.798), (-0.7252, -2.879e-06, 1.798), (-0.7094, 0.333, 1.798), (-0.45, 0.7235, 1.798), (-0.5275, 0.126, 2.51), (-0.5149, 0.2472, 2.51), (-0.4826, 0.3589, 2.51), (-0.4235, 0.4569, 2.51), (-0.3367, 0.5372, 2.51), (-0.2334, 0.5969, 2.51), (-0.1213, 0.6337, 2.51), (-0.5295, -9.712e-05, 2.51), (-0.4443, -2.921e-06, 2.639), (-0.4418, 0.1081, 2.639), (-0.4297, 0.212, 2.639), (-0.4022, 0.3078, 2.639), (-0.3538, 0.3917, 2.639), (-0.284, 0.4606, 2.639), (-0.1988, 0.5118, 2.639), (-0.104, 0.5434, 2.639), (-0.3192, -2.929e-06, 2.763), (-0.3162, 0.08154, 2.763), (-0.3051, 0.16, 2.763), (-0.2834, 0.2322, 2.763), (-0.2583, 0.2956, 2.763), (-0.2104, 0.3475, 2.763), (-0.1518, 0.3862, 2.763), (-0.08454, 0.4099, 2.763), (0.4948, -2.921e-06, 2.57), (0.4926, 0.1196, 2.57), (0.3828, 0.09657, 2.701), (0.2401, 0.06652, 2.808), (0.122, 0.03391, 2.872), (0.4803, 0.2346, 2.57), (0.371, 0.1894, 2.701), (0.2297, 0.1305, 2.808), (0.1158, 0.06652, 2.872), (0.4499, 0.3406, 2.57), (0.3463, 0.275, 2.701), (0.211, 0.1894, 2.808), (0.1054, 0.09657, 2.872), (0.3949, 0.4335, 2.57), (0.3045, 0.35, 2.701), (0.2027, 0.2411, 2.808), (0.09098, 0.1229, 2.872), (0.3148, 0.5097, 2.57), (0.2451, 0.4116, 2.701), (0.1662, 0.2835, 2.808), (0.07267, 0.1445, 2.872), (0.2169, 0.5664, 2.57), (0.1725, 0.4573, 2.701), (0.1216, 0.315, 2.808), (0.05096, 0.1606, 2.872), (0.1106, 0.6013, 2.57), (0.08924, 0.4855, 2.701), (0.07035, 0.3344, 2.808), (0.02654, 0.1705, 2.872), (0.0, 0.613, 2.57), (0.0, 0.495, 2.701), (0.0, 0.341, 2.808), (0.0, 0.1738, 2.872), (0.3857, -2.921e-06, 2.701), (0.2433, -2.936e-06, 2.808), (0.124, -2.936e-06, 2.872), (0.0, -2.936e-06, 2.901), (0.5529, 0.1326, 2.444), (0.54, 0.26, 2.444), (0.5058, 0.3775, 2.444), (0.4425, 0.4804, 2.444), (0.349, 0.5649, 2.444), (0.2404, 0.6277, 2.444), (0.1225, 0.6664, 2.444), (0.0, 0.6794, 2.444), (0.5547, -2.921e-06, 2.444), (0.7297, -2.877e-06, 1.769), (0.7289, 0.1714, 1.769), (0.7138, 0.3363, 1.769), (0.6666, 0.4882, 1.769), (0.5745, 0.6214, 1.769), (0.4514, 0.7307, 1.769), (0.3109, 0.8119, 1.769), (0.1585, 0.8619, 1.769), (0.0, 0.8788, 1.769), (0.7297, -2.831e-06, 0.9083), (0.7289, 0.1714, 0.9083), (0.7138, 0.3363, 0.9083), (0.6666, 0.4882, 0.9083), (0.5745, 0.6214, 0.9083), (0.4514, 0.7307, 0.9083), (0.3109, 0.8119, 0.9083), (0.1585, 0.8619, 0.9083), (0.0, 0.8788, 0.9083), (0.0, 0.8702, 1.798), (0.16, 0.8535, 1.798), (0.3109, 0.8039, 1.798), (0.5719, 0.6153, 1.798), (0.6627, 0.4834, 1.798), (0.7244, 0.1698, 1.798), (0.7252, -2.879e-06, 1.798), (0.7094, 0.333, 1.798), (0.45, 0.7235, 1.798), (0.5275, 0.126, 2.51), (0.5149, 0.2472, 2.51), (0.4826, 0.3589, 2.51), (0.4235, 0.4569, 2.51), (0.3367, 0.5372, 2.51), (0.2334, 0.5969, 2.51), (0.1213, 0.6337, 2.51), (0.0, 0.6461, 2.51), (0.5295, -9.712e-05, 2.51), (0.4443, -2.921e-06, 2.639), (0.4418, 0.1081, 2.639), (0.4297, 0.212, 2.639), (0.4022, 0.3078, 2.639), (0.3538, 0.3917, 2.639), (0.284, 0.4606, 2.639), (0.1988, 0.5118, 2.639), (0.104, 0.5434, 2.639), (0.0, 0.554, 2.639), (0.3192, -2.929e-06, 2.763), (0.3162, 0.08154, 2.763), (0.3051, 0.16, 2.763), (0.2834, 0.2322, 2.763), (0.2583, 0.2956, 2.763), (0.2104, 0.3475, 2.763), (0.1518, 0.3862, 2.763), (0.08454, 0.4099, 2.763), (0.0, 0.418, 2.763)], [], [(12, 13, 11, 10), (4, 5, 9, 8), (3, 2, 7, 6), (15, 1, 0, 14), (6, 7, 0, 1), (10, 11, 5, 4), (8, 9, 2, 3), (28, 26, 27, 29), (20, 24, 25, 21), (19, 22, 23, 18), (31, 30, 16, 17), (22, 17, 16, 23), (26, 20, 21, 27), (24, 19, 18, 25), (63, 62, 35, 36), (156, 63, 36), (94, 74, 75, 91), (104, 32, 33, 105), (112, 61, 34, 113), (113, 34, 38, 114), (36, 35, 39, 40), (156, 36, 40), (91, 75, 76, 90), (105, 33, 37, 106), (90, 76, 77, 95), (106, 37, 41, 107), (114, 38, 42, 115), (40, 39, 43, 44), (156, 40, 44), (115, 42, 46, 116), (44, 43, 47, 48), (156, 44, 48), (95, 77, 78, 89), (107, 41, 45, 108), (89, 78, 79, 88), (108, 45, 49, 109), (116, 46, 50, 117), (48, 47, 51, 52), (156, 48, 52), (52, 51, 55, 56), (156, 52, 56), (88, 79, 174, 184), (109, 49, 53, 110), (117, 50, 54, 118), (110, 53, 57, 111), (118, 54, 58, 119), (56, 55, 59, 60), (156, 56, 60), (60, 59, 151, 152), (156, 60, 152), (111, 57, 149, 210), (119, 58, 150, 219), (92, 73, 74, 94), (103, 71, 64, 96), (102, 70, 164, 200), (101, 69, 70, 102), (100, 68, 69, 101), (99, 67, 68, 100), (98, 66, 67, 99), (97, 65, 66, 98), (96, 64, 65, 97), (79, 87, 183, 174), (77, 85, 86, 78), (75, 83, 84, 76), (73, 81, 82, 74), (78, 86, 87, 79), (76, 84, 85, 77), (74, 82, 83, 75), (93, 72, 73, 92), (72, 80, 81, 73), (71, 93, 92, 64), (64, 92, 94, 65), (70, 88, 184, 164), (69, 89, 88, 70), (68, 95, 89, 69), (67, 90, 95, 68), (66, 91, 90, 67), (65, 94, 91, 66), (33, 96, 97, 37), (37, 97, 98, 41), (41, 98, 99, 45), (45, 99, 100, 49), (49, 100, 101, 53), (53, 101, 102, 57), (57, 102, 200, 149), (32, 103, 96, 33), (58, 111, 210, 150), (54, 110, 111, 58), (50, 109, 110, 54), (46, 108, 109, 50), (42, 107, 108, 46), (38, 106, 107, 42), (34, 105, 106, 38), (61, 104, 105, 34), (59, 119, 219, 151), (55, 118, 119, 59), (51, 117, 118, 55), (47, 116, 117, 51), (43, 115, 116, 47), (39, 114, 115, 43), (35, 113, 114, 39), (62, 112, 113, 35), (155, 124, 123, 154), (156, 124, 155), (191, 188, 169, 168), (202, 203, 121, 120), (211, 212, 122, 153), (212, 213, 126, 122), (124, 128, 127, 123), (156, 128, 124), (188, 187, 170, 169), (203, 204, 125, 121), (187, 192, 171, 170), (204, 205, 129, 125), (213, 214, 130, 126), (128, 132, 131, 127), (156, 132, 128), (214, 215, 134, 130), (132, 136, 135, 131), (156, 136, 132), (192, 186, 172, 171), (205, 206, 133, 129), (186, 185, 173, 172), (206, 207, 137, 133), (215, 216, 138, 134), (136, 140, 139, 135), (156, 140, 136), (140, 144, 143, 139), (156, 144, 140), (185, 184, 174, 173), (207, 208, 141, 137), (216, 217, 142, 138), (208, 209, 145, 141), (217, 218, 146, 142), (144, 148, 147, 143), (156, 148, 144), (148, 152, 151, 147), (156, 152, 148), (209, 210, 149, 145), (218, 219, 150, 146), (189, 191, 168, 167), (201, 193, 157, 165), (199, 200, 164, 163), (198, 199, 163, 162), (197, 198, 162, 161), (196, 197, 161, 160), (195, 196, 160, 159), (194, 195, 159, 158), (193, 194, 158, 157), (173, 174, 183, 182), (171, 172, 181, 180), (169, 170, 179, 178), (167, 168, 177, 176), (172, 173, 182, 181), (170, 171, 180, 179), (168, 169, 178, 177), (190, 189, 167, 166), (166, 167, 176, 175), (165, 157, 189, 190), (157, 158, 191, 189), (163, 164, 184, 185), (162, 163, 185, 186), (161, 162, 186, 192), (160, 161, 192, 187), (159, 160, 187, 188), (158, 159, 188, 191), (121, 125, 194, 193), (125, 129, 195, 194), (129, 133, 196, 195), (133, 137, 197, 196), (137, 141, 198, 197), (141, 145, 199, 198), (145, 149, 200, 199), (120, 121, 193, 201), (146, 150, 210, 209), (142, 146, 209, 208), (138, 142, 208, 207), (134, 138, 207, 206), (130, 134, 206, 205), (126, 130, 205, 204), (122, 126, 204, 203), (153, 122, 203, 202), (147, 151, 219, 218), (143, 147, 218, 217), (139, 143, 217, 216), (135, 139, 216, 215), (131, 135, 215, 214), (127, 131, 214, 213), (123, 127, 213, 212), (154, 123, 212, 211)])
me_cube_000.polygons.foreach_set('use_smooth', [True] * 190)
_k = set([(0, 7), (0, 14), (1, 6), (1, 15), (2, 7), (2, 9), (3, 6), (3, 8), (4, 8), (4, 10), (5, 9), (5, 11), (10, 12), (11, 13), (16, 23), (16, 30), (17, 22), (17, 31), (18, 23), (18, 25), (19, 22), (19, 24), (20, 24), (20, 26), (21, 25), (21, 27), (26, 28), (27, 29), (32, 103), (32, 104), (61, 104), (61, 112), (62, 63), (62, 112), (63, 156), (71, 93), (71, 103), (72, 80), (72, 93), (120, 201), (120, 202), (153, 202), (153, 211), (154, 155), (154, 211), (155, 156), (165, 190), (165, 201), (166, 175), (166, 190)])
me_cube_000.attributes.new('sharp_edge', 'BOOLEAN', 'EDGE').data.foreach_set('value', [ (min(e.vertices), max(e.vertices)) in _k for e in me_cube_000.edges])
_uv = me_cube_000.uv_layers.new(name='UVMap')
_uv.uv.foreach_set('vector', [0.9523, 0.3599, 0.8803, 0.3261, 0.8903, 0.31, 0.9627, 0.345, 0.9748, 0.3205, 0.9032, 0.2786, 0.9055, 0.251, 0.9819, 0.296, 0.9867, 0.2705, 0.9051, 0.2249, 0.9041, 0.2031, 0.9886, 0.2503, 0.9575, 0.01145, 0.9886, 0.2296, 0.9013, 0.1806, 0.8685, 0.02945, 0.9886, 0.2503, 0.9041, 0.2031, 0.9013, 0.1806, 0.9886, 0.2296, 0.9627, 0.345, 0.8903, 0.31, 0.9032, 0.2786, 0.9748, 0.3205, 0.9819, 0.296, 0.9055, 0.251, 0.9051, 0.2249, 0.9867, 0.2705, 0.9048, 0.7312, 0.8943, 0.7163, 0.9668, 0.6813, 0.9768, 0.6974, 0.8822, 0.6919, 0.8751, 0.6673, 0.9516, 0.6223, 0.9539, 0.6499, 0.8704, 0.6418, 0.8685, 0.6216, 0.9529, 0.5744, 0.952, 0.5962, 0.8995, 0.3828, 0.9886, 0.4008, 0.9558, 0.5519, 0.8685, 0.6009, 0.8685, 0.6216, 0.8685, 0.6009, 0.9558, 0.5519, 0.9529, 0.5744, 0.8943, 0.7163, 0.8822, 0.6919, 0.9539, 0.6499, 0.9668, 0.6813, 0.8751, 0.6673, 0.8704, 0.6418, 0.952, 0.5962, 0.9516, 0.6223, 0.3788, 0.6565, 0.3318, 0.6467, 0.3394, 0.6245, 0.3812, 0.6452, 0.4222, 0.6602, 0.3788, 0.6565, 0.3812, 0.6452, 0.1721, 0.3097, 0.17, 0.3011, 0.2141, 0.2875, 0.2157, 0.2959, 0.2417, 0.6021, 0.2163, 0.5807, 0.2457, 0.5499, 0.2656, 0.5713, 0.3003, 0.6359, 0.2691, 0.6203, 0.2876, 0.5905, 0.3128, 0.6093, 0.3128, 0.6093, 0.2876, 0.5905, 0.3053, 0.566, 0.3259, 0.587, 0.3812, 0.6452, 0.3394, 0.6245, 0.3486, 0.6053, 0.3847, 0.6349, 0.4222, 0.6602, 0.3812, 0.6452, 0.3847, 0.6349, 0.2157, 0.2959, 0.2141, 0.2875, 0.2579, 0.2769, 0.2589, 0.285, 0.2656, 0.5713, 0.2457, 0.5499, 0.2717, 0.5244, 0.2874, 0.546, 0.2589, 0.285, 0.2579, 0.2769, 0.3015, 0.2687, 0.3019, 0.2767, 0.2874, 0.546, 0.2717, 0.5244, 0.2959, 0.5046, 0.3083, 0.5261, 0.3259, 0.587, 0.3053, 0.566, 0.3229, 0.5464, 0.3396, 0.5689, 0.3847, 0.6349, 0.3486, 0.6053, 0.3589, 0.5894, 0.3892, 0.6258, 0.4222, 0.6602, 0.3847, 0.6349, 0.3892, 0.6258, 0.3396, 0.5689, 0.3229, 0.5464, 0.3413, 0.5316, 0.3521, 0.5545, 0.3892, 0.6258, 0.3589, 0.5894, 0.3652, 0.5756, 0.3947, 0.6183, 0.4222, 0.6602, 0.3892, 0.6258, 0.3947, 0.6183, 0.3019, 0.2767, 0.3015, 0.2687, 0.3438, 0.263, 0.3438, 0.2709, 0.3083, 0.5261, 0.2959, 0.5046, 0.3202, 0.4898, 0.3297, 0.5112, 0.3438, 0.2709, 0.3438, 0.263, 0.3853, 0.2597, 0.3849, 0.2676, 0.3297, 0.5112, 0.3202, 0.4898, 0.3458, 0.4791, 0.3522, 0.5005, 0.3521, 0.5545, 0.3413, 0.5316, 0.3607, 0.5209, 0.368, 0.5443, 0.3947, 0.6183, 0.3652, 0.5756, 0.3776, 0.5662, 0.4009, 0.6124, 0.4222, 0.6602, 0.3947, 0.6183, 0.4009, 0.6124, 0.4009, 0.6124, 0.3776, 0.5662, 0.3908, 0.5597, 0.4077, 0.6082, 0.4222, 0.6602, 0.4009, 0.6124, 0.4077, 0.6082, 0.3849, 0.2676, 0.3853, 0.2597, 0.4265, 0.2588, 0.4264, 0.2667, 0.3522, 0.5005, 0.3458, 0.4791, 0.3721, 0.4718, 0.3755, 0.4932, 0.368, 0.5443, 0.3607, 0.5209, 0.381, 0.5136, 0.3847, 0.5373, 0.3755, 0.4932, 0.3721, 0.4718, 0.3983, 0.4675, 0.3992, 0.489, 0.3847, 0.5373, 0.381, 0.5136, 0.4021, 0.5094, 0.4023, 0.5334, 0.4077, 0.6082, 0.3908, 0.5597, 0.4049, 0.556, 0.415, 0.6058, 0.4222, 0.6602, 0.4077, 0.6082, 0.415, 0.6058, 0.415, 0.6058, 0.4049, 0.556, 0.4233, 0.555, 0.4228, 0.605, 0.4222, 0.6602, 0.415, 0.6058, 0.4228, 0.605, 0.3992, 0.489, 0.3983, 0.4675, 0.4243, 0.4663, 0.424, 0.4878, 0.4023, 0.5334, 0.4021, 0.5094, 0.4238, 0.5081, 0.4236, 0.5323, 0.1249, 0.3267, 0.1222, 0.3178, 0.17, 0.3011, 0.1721, 0.3097, 0.198, 0.5621, 0.1812, 0.5419, 0.217, 0.5134, 0.2307, 0.5323, 0.3957, 0.4515, 0.3955, 0.4341, 0.4246, 0.4328, 0.4244, 0.4502, 0.3681, 0.4557, 0.3661, 0.4383, 0.3955, 0.4341, 0.3957, 0.4515, 0.3401, 0.463, 0.3364, 0.4455, 0.3661, 0.4383, 0.3681, 0.4557, 0.3125, 0.4735, 0.3065, 0.456, 0.3364, 0.4455, 0.3401, 0.463, 0.2862, 0.488, 0.2779, 0.4702, 0.3065, 0.456, 0.3125, 0.4735, 0.2595, 0.5074, 0.2487, 0.4892, 0.2779, 0.4702, 0.2862, 0.488, 0.2307, 0.5323, 0.217, 0.5134, 0.2487, 0.4892, 0.2595, 0.5074, 0.3853, 0.2597, 0.3785, 0.01145, 0.4291, 0.01145, 0.4265, 0.2588, 0.3015, 0.2687, 0.2756, 0.01705, 0.3274, 0.0133, 0.3438, 0.263, 0.2141, 0.2875, 0.1709, 0.03003, 0.2229, 0.02273, 0.2579, 0.2769, 0.1222, 0.3178, 0.06657, 0.04885, 0.1198, 0.03867, 0.17, 0.3011, 0.3438, 0.263, 0.3274, 0.0133, 0.3785, 0.01145, 0.3853, 0.2597, 0.2579, 0.2769, 0.2229, 0.02273, 0.2756, 0.01705, 0.3015, 0.2687, 0.17, 0.3011, 0.1198, 0.03867, 0.1709, 0.03003, 0.2141, 0.2875, 0.07327, 0.3461, 0.06989, 0.3369, 0.1222, 0.3178, 0.1249, 0.3267, 0.06989, 0.3369, 0.01145, 0.0602, 0.06657, 0.04885, 0.1222, 0.3178, 0.1812, 0.5419, 0.07327, 0.3461, 0.1249, 0.3267, 0.217, 0.5134, 0.217, 0.5134, 0.1249, 0.3267, 0.1721, 0.3097, 0.2487, 0.4892, 0.3955, 0.4341, 0.3849, 0.2676, 0.4264, 0.2667, 0.4246, 0.4328, 0.3661, 0.4383, 0.3438, 0.2709, 0.3849, 0.2676, 0.3955, 0.4341, 0.3364, 0.4455, 0.3019, 0.2767, 0.3438, 0.2709, 0.3661, 0.4383, 0.3065, 0.456, 0.2589, 0.285, 0.3019, 0.2767, 0.3364, 0.4455, 0.2779, 0.4702, 0.2157, 0.2959, 0.2589, 0.285, 0.3065, 0.456, 0.2487, 0.4892, 0.1721, 0.3097, 0.2157, 0.2959, 0.2779, 0.4702, 0.2457, 0.5499, 0.2307, 0.5323, 0.2595, 0.5074, 0.2717, 0.5244, 0.2717, 0.5244, 0.2595, 0.5074, 0.2862, 0.488, 0.2959, 0.5046, 0.2959, 0.5046, 0.2862, 0.488, 0.3125, 0.4735, 0.3202, 0.4898, 0.3202, 0.4898, 0.3125, 0.4735, 0.3401, 0.463, 0.3458, 0.4791, 0.3458, 0.4791, 0.3401, 0.463, 0.3681, 0.4557, 0.3721, 0.4718, 0.3721, 0.4718, 0.3681, 0.4557, 0.3957, 0.4515, 0.3983, 0.4675, 0.3983, 0.4675, 0.3957, 0.4515, 0.4244, 0.4502, 0.4243, 0.4663, 0.2163, 0.5807, 0.198, 0.5621, 0.2307, 0.5323, 0.2457, 0.5499, 0.4021, 0.5094, 0.3992, 0.489, 0.424, 0.4878, 0.4238, 0.5081, 0.381, 0.5136, 0.3755, 0.4932, 0.3992, 0.489, 0.4021, 0.5094, 0.3607, 0.5209, 0.3522, 0.5005, 0.3755, 0.4932, 0.381, 0.5136, 0.3413, 0.5316, 0.3297, 0.5112, 0.3522, 0.5005, 0.3607, 0.5209, 0.3229, 0.5464, 0.3083, 0.5261, 0.3297, 0.5112, 0.3413, 0.5316, 0.3053, 0.566, 0.2874, 0.546, 0.3083, 0.5261, 0.3229, 0.5464, 0.2876, 0.5905, 0.2656, 0.5713, 0.2874, 0.546, 0.3053, 0.566, 0.2691, 0.6203, 0.2417, 0.6021, 0.2656, 0.5713, 0.2876, 0.5905, 0.4049, 0.556, 0.4023, 0.5334, 0.4236, 0.5323, 0.4233, 0.555, 0.3908, 0.5597, 0.3847, 0.5373, 0.4023, 0.5334, 0.4049, 0.556, 0.3776, 0.5662, 0.368, 0.5443, 0.3847, 0.5373, 0.3908, 0.5597, 0.3652, 0.5756, 0.3521, 0.5545, 0.368, 0.5443, 0.3776, 0.5662, 0.3589, 0.5894, 0.3396, 0.5689, 0.3521, 0.5545, 0.3652, 0.5756, 0.3486, 0.6053, 0.3259, 0.587, 0.3396, 0.5689, 0.3589, 0.5894, 0.3394, 0.6245, 0.3128, 0.6093, 0.3259, 0.587, 0.3486, 0.6053, 0.3318, 0.6467, 0.3003, 0.6359, 0.3128, 0.6093, 0.3394, 0.6245, 0.4656, 0.6575, 0.4635, 0.6461, 0.5057, 0.6263, 0.5129, 0.6487, 0.4222, 0.6602, 0.4635, 0.6461, 0.4656, 0.6575, 0.6796, 0.3151, 0.6364, 0.3003, 0.6381, 0.2921, 0.682, 0.3065, 0.6039, 0.6059, 0.5806, 0.5746, 0.601, 0.5537, 0.6297, 0.5851, 0.5445, 0.6384, 0.5326, 0.6116, 0.5582, 0.5934, 0.5761, 0.6235, 0.5326, 0.6116, 0.52, 0.589, 0.541, 0.5685, 0.5582, 0.5934, 0.4635, 0.6461, 0.4602, 0.6357, 0.497, 0.6069, 0.5057, 0.6263, 0.4222, 0.6602, 0.4602, 0.6357, 0.4635, 0.6461, 0.6364, 0.3003, 0.5935, 0.2886, 0.5946, 0.2805, 0.6381, 0.2921, 0.5806, 0.5746, 0.5594, 0.5489, 0.5756, 0.5276, 0.601, 0.5537, 0.5935, 0.2886, 0.5506, 0.2794, 0.5512, 0.2714, 0.5946, 0.2805, 0.5594, 0.5489, 0.5389, 0.5286, 0.5517, 0.5073, 0.5756, 0.5276, 0.52, 0.589, 0.5067, 0.5707, 0.5239, 0.5486, 0.541, 0.5685, 0.4602, 0.6357, 0.4559, 0.6265, 0.487, 0.5907, 0.497, 0.6069, 0.4222, 0.6602, 0.4559, 0.6265, 0.4602, 0.6357, 0.5067, 0.5707, 0.4945, 0.556, 0.5058, 0.5334, 0.5239, 0.5486, 0.4559, 0.6265, 0.4506, 0.6189, 0.481, 0.5769, 0.487, 0.5907, 0.4222, 0.6602, 0.4506, 0.6189, 0.4559, 0.6265, 0.5506, 0.2794, 0.5088, 0.2727, 0.509, 0.2647, 0.5512, 0.2714, 0.5389, 0.5286, 0.5178, 0.5132, 0.5277, 0.492, 0.5517, 0.5073, 0.5088, 0.2727, 0.4678, 0.2684, 0.4676, 0.2606, 0.509, 0.2647, 0.5178, 0.5132, 0.4955, 0.502, 0.5024, 0.4807, 0.5277, 0.492, 0.4945, 0.556, 0.4788, 0.5455, 0.4866, 0.5222, 0.5058, 0.5334, 0.4506, 0.6189, 0.4445, 0.6129, 0.4688, 0.5672, 0.481, 0.5769, 0.4222, 0.6602, 0.4445, 0.6129, 0.4506, 0.6189, 0.4445, 0.6129, 0.4378, 0.6085, 0.4557, 0.5604, 0.4688, 0.5672, 0.4222, 0.6602, 0.4378, 0.6085, 0.4445, 0.6129, 0.4678, 0.2684, 0.4264, 0.2667, 0.4265, 0.2588, 0.4676, 0.2606, 0.4955, 0.502, 0.4724, 0.4942, 0.4763, 0.4729, 0.5024, 0.4807, 0.4788, 0.5455, 0.4623, 0.5382, 0.4665, 0.5145, 0.4866, 0.5222, 0.4724, 0.4942, 0.4488, 0.4895, 0.4502, 0.4681, 0.4763, 0.4729, 0.4623, 0.5382, 0.4447, 0.5338, 0.4455, 0.5099, 0.4665, 0.5145, 0.4378, 0.6085, 0.4305, 0.606, 0.4417, 0.5564, 0.4557, 0.5604, 0.4222, 0.6602, 0.4305, 0.606, 0.4378, 0.6085, 0.4305, 0.606, 0.4228, 0.605, 0.4233, 0.555, 0.4417, 0.5564, 0.4222, 0.6602, 0.4228, 0.605, 0.4305, 0.606, 0.4488, 0.4895, 0.424, 0.4878, 0.4243, 0.4663, 0.4502, 0.4681, 0.4447, 0.5338, 0.4236, 0.5323, 0.4238, 0.5081, 0.4455, 0.5099, 0.7265, 0.3331, 0.6796, 0.3151, 0.682, 0.3065, 0.7294, 0.3242, 0.6484, 0.5669, 0.6163, 0.5364, 0.6304, 0.5178, 0.6657, 0.5471, 0.4531, 0.4521, 0.4244, 0.4502, 0.4246, 0.4328, 0.4537, 0.4347, 0.4807, 0.4569, 0.4531, 0.4521, 0.4537, 0.4347, 0.483, 0.4395, 0.5084, 0.4648, 0.4807, 0.4569, 0.483, 0.4395, 0.5125, 0.4474, 0.5358, 0.4759, 0.5084, 0.4648, 0.5125, 0.4474, 0.5422, 0.4585, 0.5619, 0.4909, 0.5358, 0.4759, 0.5422, 0.4585, 0.5705, 0.4733, 0.5881, 0.5109, 0.5619, 0.4909, 0.5705, 0.4733, 0.5993, 0.4929, 0.6163, 0.5364, 0.5881, 0.5109, 0.5993, 0.4929, 0.6304, 0.5178, 0.4676, 0.2606, 0.4265, 0.2588, 0.4291, 0.01145, 0.4797, 0.01253, 0.5512, 0.2714, 0.509, 0.2647, 0.5307, 0.01547, 0.5824, 0.02033, 0.6381, 0.2921, 0.5946, 0.2805, 0.635, 0.02712, 0.6868, 0.03553, 0.7294, 0.3242, 0.682, 0.3065, 0.7377, 0.04526, 0.7907, 0.05657, 0.509, 0.2647, 0.4676, 0.2606, 0.4797, 0.01253, 0.5307, 0.01547, 0.5946, 0.2805, 0.5512, 0.2714, 0.5824, 0.02033, 0.635, 0.02712, 0.682, 0.3065, 0.6381, 0.2921, 0.6868, 0.03553, 0.7377, 0.04526, 0.7777, 0.3536, 0.7265, 0.3331, 0.7294, 0.3242, 0.7813, 0.3445, 0.7813, 0.3445, 0.7294, 0.3242, 0.7907, 0.05657, 0.8456, 0.06909, 0.6657, 0.5471, 0.6304, 0.5178, 0.7265, 0.3331, 0.7777, 0.3536, 0.6304, 0.5178, 0.5993, 0.4929, 0.6796, 0.3151, 0.7265, 0.3331, 0.4537, 0.4347, 0.4246, 0.4328, 0.4264, 0.2667, 0.4678, 0.2684, 0.483, 0.4395, 0.4537, 0.4347, 0.4678, 0.2684, 0.5088, 0.2727, 0.5125, 0.4474, 0.483, 0.4395, 0.5088, 0.2727, 0.5506, 0.2794, 0.5422, 0.4585, 0.5125, 0.4474, 0.5506, 0.2794, 0.5935, 0.2886, 0.5705, 0.4733, 0.5422, 0.4585, 0.5935, 0.2886, 0.6364, 0.3003, 0.5993, 0.4929, 0.5705, 0.4733, 0.6364, 0.3003, 0.6796, 0.3151, 0.601, 0.5537, 0.5756, 0.5276, 0.5881, 0.5109, 0.6163, 0.5364, 0.5756, 0.5276, 0.5517, 0.5073, 0.5619, 0.4909, 0.5881, 0.5109, 0.5517, 0.5073, 0.5277, 0.492, 0.5358, 0.4759, 0.5619, 0.4909, 0.5277, 0.492, 0.5024, 0.4807, 0.5084, 0.4648, 0.5358, 0.4759, 0.5024, 0.4807, 0.4763, 0.4729, 0.4807, 0.4569, 0.5084, 0.4648, 0.4763, 0.4729, 0.4502, 0.4681, 0.4531, 0.4521, 0.4807, 0.4569, 0.4502, 0.4681, 0.4243, 0.4663, 0.4244, 0.4502, 0.4531, 0.4521, 0.6297, 0.5851, 0.601, 0.5537, 0.6163, 0.5364, 0.6484, 0.5669, 0.4455, 0.5099, 0.4238, 0.5081, 0.424, 0.4878, 0.4488, 0.4895, 0.4665, 0.5145, 0.4455, 0.5099, 0.4488, 0.4895, 0.4724, 0.4942, 0.4866, 0.5222, 0.4665, 0.5145, 0.4724, 0.4942, 0.4955, 0.502, 0.5058, 0.5334, 0.4866, 0.5222, 0.4955, 0.502, 0.5178, 0.5132, 0.5239, 0.5486, 0.5058, 0.5334, 0.5178, 0.5132, 0.5389, 0.5286, 0.541, 0.5685, 0.5239, 0.5486, 0.5389, 0.5286, 0.5594, 0.5489, 0.5582, 0.5934, 0.541, 0.5685, 0.5594, 0.5489, 0.5806, 0.5746, 0.5761, 0.6235, 0.5582, 0.5934, 0.5806, 0.5746, 0.6039, 0.6059, 0.4417, 0.5564, 0.4233, 0.555, 0.4236, 0.5323, 0.4447, 0.5338, 0.4557, 0.5604, 0.4417, 0.5564, 0.4447, 0.5338, 0.4623, 0.5382, 0.4688, 0.5672, 0.4557, 0.5604, 0.4623, 0.5382, 0.4788, 0.5455, 0.481, 0.5769, 0.4688, 0.5672, 0.4788, 0.5455, 0.4945, 0.556, 0.487, 0.5907, 0.481, 0.5769, 0.4945, 0.556, 0.5067, 0.5707, 0.497, 0.6069, 0.487, 0.5907, 0.5067, 0.5707, 0.52, 0.589, 0.5057, 0.6263, 0.497, 0.6069, 0.52, 0.589, 0.5326, 0.6116, 0.5129, 0.6487, 0.5057, 0.6263, 0.5326, 0.6116, 0.5445, 0.6384])
me_cube_000.materials.append(mat_canopy)
me_cube_000.use_remesh_preserve_volume = False
me_cube_000.use_remesh_preserve_attributes = False
me_cube_000.use_mirror_vertex_groups = False
me_cube_000.update()

# ---- objects
ob_cockpit = bpy.data.objects.new('Cockpit', me_cube_001)
ob_canopy = bpy.data.objects.new('Canopy', me_cube_000)

# ---- transforms, parenting, visibility, modifiers, constraints
ob_cockpit.location = (0.0, 0.0, 0.0)
ob_cockpit.rotation_euler = (1.571, 0.0, 0.0)
ob_cockpit.lineart.crease_threshold = 0.0
_vg = ob_cockpit.vertex_groups.new(name='root')
_vg = ob_cockpit.vertex_groups.new(name='joystick.l')
_vg = ob_cockpit.vertex_groups.new(name='joystick.r')
_m = ob_cockpit.modifiers.new('EdgeSplit', 'EDGE_SPLIT')
_m.split_angle = 0.8727
ob_canopy.location = (0.0, 0.0, 0.0)
ob_canopy.rotation_euler = (1.571, 0.0, 0.0)
ob_canopy.lineart.crease_threshold = 0.0
_vg = ob_canopy.vertex_groups.new(name='root')
_vg = ob_canopy.vertex_groups.new(name='joystick.l')
_vg = ob_canopy.vertex_groups.new(name='joystick.r')
_m = ob_canopy.modifiers.new('EdgeSplit', 'EDGE_SPLIT')
_m.split_angle = 0.8727

# ---- collection membership
col_collection_1.objects.link(ob_cockpit)
col_collection_1.objects.link(ob_canopy)

# ---- scene / render settings (as saved in the file)
scene.frame_start = 1; scene.frame_end = 250; scene.frame_set(1)
scene.render.engine = 'BLENDER_EEVEE_NEXT'
scene.render.resolution_percentage = 50
scene.render.dither_intensity = 0.0
scene.cycles.use_denoising = False
scene.cycles.samples = 10
scene.cycles.sampling_pattern = 'TABULATED_SOBOL'
scene.cycles.light_sampling_threshold = 0.0
scene.cycles.use_adaptive_sampling = False
scene.cycles.use_light_tree = False
scene.cycles.blur_glossy = 0.0
scene.cycles.pixel_filter_type = 'GAUSSIAN'
scene.cycles.sample_clamp_indirect = 0.0
scene.view_settings.view_transform = 'Standard'
bpy.context.view_layer.update()

# ---- added for rendering (the .blend has no active camera and no usable light): camera, sun
cam_auto = bpy.data.cameras.new('AutoCamera')
cam_auto.lens = 50.0
cam_auto.sensor_width = 36.0
cam_auto.clip_end = 1000.0
ob_auto_camera = bpy.data.objects.new('AutoCamera', cam_auto)
scene.collection.objects.link(ob_auto_camera)
ob_auto_camera.location = (2.94874, -5.54723, 2.48514)
ob_auto_camera.rotation_euler = (1.09748, -7.21219e-08, 0.694738)
scene.camera = ob_auto_camera
light_auto_sun = bpy.data.lights.new('AutoSun', 'SUN')
light_auto_sun.energy = 3.0
light_auto_sun.angle = 0.0523599
ob_auto_sun = bpy.data.objects.new('AutoSun', light_auto_sun)
scene.collection.objects.link(ob_auto_sun)
ob_auto_sun.rotation_euler = (0.872665, 0.174533, 0.523599)
bpy.context.view_layer.update()

